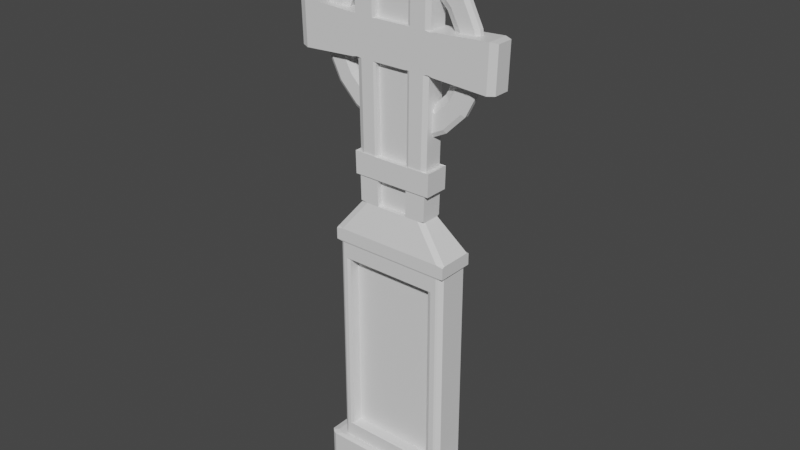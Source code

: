 # Source: tombstone_celtic2.blend  (saved by Blender 2.81.16; exported with 4.5.12 LTS)
import bpy
from mathutils import Matrix  # noqa: F401  (used for matrix-valued properties, if any)

bpy.ops.wm.read_factory_settings(use_empty=True)
scene = bpy.context.scene
scene.name = 'Scene'

# ---- collections
col_collection = bpy.data.collections.new('Collection'); scene.collection.children.link(col_collection)

# ---- materials (node trees are filled in below, after node groups)
mat_material = bpy.data.materials.new('Material')
mat_material.alpha_threshold = 0.0
mat_material.use_transparent_shadow = False
mat_material.line_color = (0.0, 0.0, 0.0, 1.0)

# ---- material node trees
mat_material.use_nodes = True; mat_material.node_tree.nodes.clear()
_N = mat_material.node_tree.nodes; _L = mat_material.node_tree.links
n0 = _N.new('ShaderNodeOutputMaterial'); n0.name = 'Material Output'; n0.location = (300, 300)
n1 = _N.new('ShaderNodeBsdfPrincipled'); n1.name = 'Principled BSDF'; n1.location = (10, 300)
n1.distribution = 'GGX'
n1.subsurface_method = 'BURLEY'
n1.inputs[2].default_value = 0.4
n1.inputs[3].default_value = 1.45
n1.inputs[27].default_value = (0.0, 0.0, 0.0, 1.0)
n1.inputs[28].default_value = 1.0
_L.new(n1.outputs[0], n0.inputs[0])
n0.is_active_output = True

# ---- world
world_world = bpy.data.worlds.new('World'); scene.world = world_world
world_world.use_nodes = True; world_world.node_tree.nodes.clear()
_N = world_world.node_tree.nodes; _L = world_world.node_tree.links
n0 = _N.new('ShaderNodeOutputWorld'); n0.name = 'World Output'; n0.location = (300, 300)
n1 = _N.new('ShaderNodeBackground'); n1.name = 'Background'; n1.location = (10, 300)
n1.inputs[0].default_value = (0.05088, 0.05088, 0.05088, 1.0)
_L.new(n1.outputs[0], n0.inputs[0])
n0.is_active_output = True
world_world.color = (0.05088, 0.05088, 0.05088)
world_world.use_sun_shadow = False
world_world.sun_shadow_jitter_overblur = 0.0

# ---- meshes
me_cube_001 = bpy.data.meshes.new('Cube.001')
me_cube_001.from_pydata([(-0.1066, 0.04243, 0.543), (0.05355, -0.04243, 0.543), (0.05355, 0.04243, 0.543), (-0.1451, 0.04243, 0.543), (0.1332, -0.04243, 0.543), (0.1332, 0.04243, 0.543), (-0.1451, -0.04243, 0.543), (-0.1066, -0.04243, 0.543), (-0.1041, -0.04126, 0.5395), (0.05162, 0.04126, 0.5395), (0.05162, -0.04126, 0.5395), (-0.1041, 0.04126, 0.5395), (-0.1066, -0.04243, 0.5713), (-0.1066, 0.04243, 0.5713), (0.05355, 0.04243, 0.5713), (0.05355, -0.04243, 0.5713), (0.02425, -0.02461, 0.6406), (-0.04635, -0.02461, 0.6406), (-0.06863, 0.02461, 0.6406), (0.02425, 0.02461, 0.6406), (0.02966, -0.02461, 1.212), (-0.05335, -0.02461, 1.212), (-0.101, -0.02461, 1.212), (-0.07562, 0.02461, 1.212), (0.02966, 0.02461, 1.212), (0.08339, -0.02495, 1.212), (0.03029, -0.02495, 1.212), (-0.07645, -0.02495, 1.212), (-0.1021, -0.02495, 1.212), (-0.1021, 0.02495, 1.212), (-0.07645, 0.02495, 1.212), (0.03029, 0.02495, 1.212), (0.08339, 0.02495, 1.212), (0.09351, -0.02749, 1.212), (0.03502, -0.02749, 1.212), (-0.08257, -0.02749, 1.212), (-0.1109, -0.02749, 1.212), (-0.1109, 0.02749, 1.212), (-0.08257, 0.02749, 1.212), (0.03502, 0.02749, 1.212), (0.09351, 0.02749, 1.212), (-0.09236, 0.02461, 0.7031), (-0.09236, -0.02461, 0.7031), (-0.06959, 0.02461, 0.7031), (0.02499, 0.02461, 0.7031), (0.07204, 0.02461, 0.7031), (0.07204, -0.02461, 0.7031), (0.02499, -0.02461, 0.7031), (-0.04731, -0.02461, 0.7031), (-0.07028, 0.02461, 0.7482), (0.02553, 0.02461, 0.7482), (-0.102, 0.02736, 0.7508), (-0.1009, 0.02736, 0.7006), (0.03019, 0.02736, 0.7508), (0.02959, 0.02736, 0.7006), (0.08316, 0.02736, 0.7508), (0.08189, 0.02736, 0.7006), (0.02959, -0.02736, 0.7006), (-0.07631, -0.02736, 0.7508), (-0.07554, -0.02736, 0.7006), (-0.1009, -0.02736, 0.7006), (0.08189, -0.02736, 0.7006), (-0.07554, 0.02736, 0.7006), (-0.102, -0.02736, 0.7508), (-0.07631, 0.02736, 0.7508), (0.08316, -0.02736, 0.7508), (-0.09927, -0.02461, 1.031), (-0.07265, 0.02461, 0.9453), (-0.07443, 0.02461, 1.031), (0.02874, 0.02461, 1.031), (0.02736, 0.02461, 0.9453), (-0.006919, -0.007688, 1.181), (-0.006919, -0.007688, 0.797), (-0.006919, -0.007688, 1.123), (-0.04846, -0.007688, 1.117), (-0.1414, -0.007688, 0.9889), (-0.04846, -0.007688, 0.861), (-0.006919, -0.007688, 0.8544), (0.03463, -0.007688, 0.861), (0.1275, -0.007688, 0.9889), (0.03463, -0.007688, 1.117), (-0.006919, 0.01126, 1.181), (-0.006919, 0.01126, 0.797), (-0.04846, 0.01126, 1.117), (-0.006919, 0.01126, 1.123), (-0.08594, 0.01126, 1.098), (-0.1157, 0.01126, 1.068), (-0.1348, 0.01126, 1.03), (-0.1414, 0.01126, 0.9889), (-0.1348, 0.01126, 0.9473), (-0.1157, 0.01126, 0.9099), (-0.08594, 0.01126, 0.8801), (-0.04846, 0.01126, 0.861), (-0.006919, 0.01126, 0.8544), (0.03463, 0.01126, 0.861), (0.0721, 0.01126, 0.8801), (0.1018, 0.01126, 0.9099), (0.1209, 0.01126, 0.9473), (0.1275, 0.01126, 0.9889), (0.1209, 0.01126, 1.03), (0.1018, 0.01126, 1.068), (0.0721, 0.01126, 1.098), (0.03463, 0.01126, 1.117), (0.2087, -0.02461, 0.9377), (0.2248, -0.01848, 0.9395), (0.2276, -0.01848, 1.036), (0.2116, -0.02461, 1.038), (0.2116, 0.02461, 1.038), (0.2276, 0.01848, 1.036), (0.2248, 0.01848, 0.9395), (0.2087, 0.02461, 0.9377), (-0.2444, -0.01848, 0.9395), (-0.2283, -0.02461, 0.9377), (-0.2308, -0.02461, 1.038), (-0.2468, -0.01848, 1.036), (-0.2468, 0.01848, 1.036), (-0.2308, 0.02461, 1.038), (-0.2283, 0.02461, 0.9377), (-0.2444, 0.01848, 0.9395), (0.09351, -0.02749, 1.248), (0.06663, -0.0175, 1.252), (0.03502, -0.0175, 1.252), (0.03502, -0.02749, 1.248), (-0.08257, -0.02749, 1.248), (-0.08257, -0.0175, 1.252), (-0.084, -0.0175, 1.252), (-0.1109, -0.02749, 1.248), (-0.1109, 0.02749, 1.248), (-0.084, 0.0175, 1.252), (-0.08257, 0.0175, 1.252), (-0.08257, 0.02749, 1.248), (0.03502, 0.02749, 1.248), (0.03502, 0.0175, 1.252), (0.06663, 0.0175, 1.252), (0.09351, 0.02749, 1.248), (0.07087, -0.02461, 1.212), (0.08203, -0.02047, 1.212), (0.08337, -0.02495, 1.212), (-0.08982, 0.02461, 1.212), (-0.101, 0.02047, 1.212), (-0.1021, 0.02495, 1.212), (0.08203, 0.02047, 1.212), (0.07087, 0.02461, 1.212), (0.08337, 0.02495, 1.212), (-0.08219, -0.02461, 0.7482), (-0.09334, -0.02047, 0.7482), (-0.09843, -0.02624, 0.7497), (0.07318, -0.02047, 0.7482), (0.06203, -0.02461, 0.7482), (0.07889, -0.02618, 0.7497), (-0.09334, 0.02047, 0.7482), (-0.08219, 0.02461, 0.7482), (-0.09843, 0.02624, 0.7497), (0.06203, 0.02461, 0.7482), (0.07318, 0.02047, 0.7482), (0.07889, 0.02618, 0.7497), (-0.09673, -0.02047, 0.9453), (-0.08557, -0.02461, 0.9453), (-0.09678, -0.02461, 0.9471), (-0.1073, -0.02461, 0.9447), (0.06595, -0.02461, 0.9453), (0.07711, -0.02047, 0.9453), (0.08765, -0.02461, 0.9447), (0.07717, -0.02461, 0.9471), (0.08006, -0.02047, 1.031), (0.0689, -0.02461, 1.031), (0.07999, -0.02461, 1.029), (0.0906, -0.02461, 1.031), (-0.09927, 0.02047, 1.031), (-0.08812, 0.02461, 1.031), (-0.09922, 0.02461, 1.029), (-0.1098, 0.02461, 1.031), (-0.08557, 0.02461, 0.9453), (-0.09673, 0.02047, 0.9453), (-0.1073, 0.02461, 0.9447), (-0.09678, 0.02461, 0.9471), (0.0689, 0.02461, 1.031), (0.08006, 0.02047, 1.031), (0.0906, 0.02461, 1.031), (0.07999, 0.02461, 1.029), (0.07711, 0.02047, 0.9453), (0.06595, 0.02461, 0.9453), (0.07717, 0.02461, 0.9471), (0.08765, 0.02461, 0.9447), (-0.1451, 0.0367, 0.5713), (-0.1296, 0.04243, 0.5713), (-0.1451, 0.04243, 0.5687), (0.1177, 0.04243, 0.5713), (0.1332, 0.0367, 0.5713), (0.1332, 0.04243, 0.5687), (0.1332, -0.0367, 0.5713), (0.1177, -0.04243, 0.5713), (0.1332, -0.04243, 0.5687), (-0.1296, -0.04243, 0.5713), (-0.1451, -0.0367, 0.5713), (-0.1451, -0.04243, 0.5687), (0.05495, -0.02461, 0.6406), (0.07046, -0.01888, 0.6406), (0.07052, -0.02461, 0.6432), (-0.09099, -0.01888, 0.6406), (-0.07553, -0.02461, 0.6406), (-0.09105, -0.02461, 0.6432), (-0.07553, 0.02461, 0.6406), (-0.09099, 0.01888, 0.6406), (-0.09105, 0.02461, 0.6432), (0.07046, 0.01888, 0.6406), (0.05495, 0.02461, 0.6406), (0.07052, 0.02461, 0.6432), (-0.1282, -0.04126, 0.5395), (-0.1451, -0.04243, 0.543), (0.1157, 0.04126, 0.5395), (0.1332, 0.04243, 0.543), (0.1157, -0.04126, 0.5395), (0.1332, -0.04243, 0.543), (-0.1282, 0.04126, 0.5395), (-0.1451, 0.04243, 0.543), (-0.1006, -0.02461, 1.17), (-0.07535, 0.02461, 1.163), (0.02944, 0.02461, 1.163), (0.08157, -0.02047, 1.17), (0.07041, -0.02461, 1.17), (-0.08942, 0.02461, 1.17), (-0.1006, 0.02047, 1.17), (0.08157, 0.02047, 1.17), (0.07041, 0.02461, 1.17), (-0.06653, 0.04243, 0.543), (-0.0265, 0.04243, 0.543), (0.01353, 0.04243, 0.543), (-0.06653, 0.04243, 0.5713), (-0.0265, 0.04243, 0.5713), (0.01353, 0.04243, 0.5713), (0.01353, -0.04243, 0.543), (-0.0265, -0.04243, 0.543), (-0.06653, -0.04243, 0.543), (0.0127, -0.04126, 0.5395), (-0.02622, -0.04126, 0.5395), (-0.06514, -0.04126, 0.5395), (-0.06514, 0.04126, 0.5395), (-0.02622, 0.04126, 0.5395), (0.0127, 0.04126, 0.5395), (0.01353, -0.04243, 0.5713), (-0.0265, -0.04243, 0.5713), (-0.06653, -0.04243, 0.5713), (-0.04541, 0.02461, 0.6406), (-0.02219, 0.02461, 0.6406), (0.001033, 0.02461, 0.6406), (0.006602, -0.02461, 0.6406), (-0.01105, -0.02461, 0.6406), (-0.0287, -0.02461, 0.6406), (-0.0493, 0.02461, 1.212), (-0.02298, 0.02461, 1.212), (0.003337, 0.02461, 1.212), (0.008906, -0.02461, 1.212), (-0.01185, -0.02461, 1.212), (-0.0326, -0.02461, 1.212), (-0.04976, 0.02495, 1.212), (-0.02308, 0.02495, 1.212), (0.003607, 0.02495, 1.212), (0.003607, -0.02495, 1.212), (-0.02308, -0.02495, 1.212), (-0.04976, -0.02495, 1.212), (-0.05317, 0.02749, 1.212), (-0.02377, 0.02749, 1.212), (0.005624, 0.02749, 1.212), (0.005624, -0.02749, 1.212), (-0.02377, -0.02749, 1.212), (-0.05317, -0.02749, 1.212), (0.006917, -0.02461, 0.7031), (-0.01116, -0.02461, 0.7031), (-0.02924, -0.02461, 0.7031), (-0.04594, 0.02461, 0.7031), (-0.0223, 0.02461, 0.7031), (0.001348, 0.02461, 0.7031), (0.007145, -0.02461, 0.7482), (-0.01124, -0.02461, 0.7482), (-0.02962, -0.02461, 0.7482), (-0.04633, 0.02461, 0.7482), (-0.02238, 0.02461, 0.7482), (0.001576, 0.02461, 0.7482), (0.00331, -0.02736, 0.7006), (-0.02297, -0.02736, 0.7006), (-0.04926, -0.02736, 0.7006), (-0.04926, 0.02736, 0.7006), (-0.02297, 0.02736, 0.7006), (0.00331, 0.02736, 0.7006), (-0.04969, 0.02736, 0.7508), (-0.02306, 0.02736, 0.7508), (0.003563, 0.02736, 0.7508), (0.007927, -0.02461, 0.9453), (-0.01151, -0.02461, 0.9453), (-0.03094, -0.02461, 0.9453), (0.008514, -0.02461, 1.031), (-0.01171, -0.02461, 1.031), (-0.03193, -0.02461, 1.031), (-0.04765, 0.02461, 0.9453), (-0.02265, 0.02461, 0.9453), (0.002358, 0.02461, 0.9453), (-0.04864, 0.02461, 1.031), (-0.02285, 0.02461, 1.031), (0.002945, 0.02461, 1.031), (-0.05317, 0.0175, 1.252), (-0.02377, 0.0175, 1.252), (0.005624, 0.0175, 1.252), (0.005624, 0.02749, 1.248), (-0.02377, 0.02749, 1.248), (-0.05317, 0.02749, 1.248), (0.005624, -0.0175, 1.252), (-0.02377, -0.0175, 1.252), (-0.05317, -0.0175, 1.252), (-0.05317, -0.02749, 1.248), (-0.02377, -0.02749, 1.248), (0.005624, -0.02749, 1.248), (-0.04915, 0.02461, 1.17), (-0.02295, 0.02461, 1.18), (0.003246, 0.02461, 1.17), (-0.0287, -0.01302, 0.6406), (-0.04635, -0.01302, 0.6406), (0.02499, -0.01302, 0.7031), (0.02425, -0.01302, 0.6406), (-0.04731, -0.01302, 0.7031), (-0.02924, -0.01302, 0.7031), (0.02736, -0.01302, 0.9453), (0.02553, -0.01302, 0.7482), (-0.05038, -0.01302, 0.9453), (-0.048, -0.01302, 0.7482), (-0.02962, -0.01302, 0.7482), (0.02944, -0.01302, 1.163), (0.02874, -0.01302, 1.031), (-0.05307, -0.01302, 1.163), (-0.05216, -0.01302, 1.031), (-0.03094, -0.01302, 0.9453), (-0.03193, -0.01302, 1.031), (-0.03244, -0.01302, 1.17), (0.006602, -0.01302, 0.6406), (-0.01105, -0.01302, 0.6406), (0.006917, -0.01302, 0.7031), (-0.01116, -0.01302, 0.7031), (0.007145, -0.01302, 0.7482), (-0.01124, -0.01302, 0.7482), (0.007927, -0.01302, 0.9453), (-0.01151, -0.01302, 0.9453), (0.008514, -0.01302, 1.031), (-0.01171, -0.01302, 1.031), (0.008815, -0.01302, 1.17), (-0.01181, -0.01302, 1.18), (0.03111, -0.02461, 0.7482), (0.02553, -0.02254, 0.7482), (0.01994, -0.02461, 0.7482), (0.02702, -0.0255, 0.749), (-0.048, -0.02254, 0.7482), (-0.05359, -0.02461, 0.7482), (-0.05281, -0.02508, 0.7487), (-0.04242, -0.02461, 0.7482), (0.02864, -0.02645, 0.7499), (0.03018, -0.02736, 0.7498), (0.03577, -0.02736, 0.7508), (0.03432, -0.02461, 1.031), (0.02874, -0.02254, 1.031), (0.02315, -0.02461, 1.031), (0.02872, -0.02461, 1.03), (0.02736, -0.02254, 0.9453), (0.03295, -0.02461, 0.9453), (0.02738, -0.02461, 0.9462), (0.02178, -0.02461, 0.9453), (-0.05216, -0.02254, 1.031), (-0.05774, -0.02461, 1.031), (-0.05214, -0.02461, 1.03), (-0.04657, -0.02461, 1.031), (-0.05596, -0.02461, 0.9453), (-0.05038, -0.02254, 0.9453), (-0.04479, -0.02461, 0.9453), (-0.0504, -0.02461, 0.9462), (0.03503, -0.02461, 1.164), (0.02944, -0.02254, 1.163), (-0.05307, -0.02254, 1.163), (-0.05866, -0.02461, 1.164), (0.004755, -0.02645, 0.7499), (0.003558, -0.02736, 0.7498), (-0.01913, -0.02645, 0.7499), (-0.02306, -0.02736, 0.7498), (-0.04968, -0.02736, 0.7498), (-0.04301, -0.02645, 0.7499), (-0.05527, -0.02736, 0.7508), (0.00882, -0.02461, 1.172), (0.008815, -0.02254, 1.17), (-0.01182, -0.02461, 1.182), (-0.01181, -0.02254, 1.18), (-0.03244, -0.02254, 1.17), (-0.03245, -0.02461, 1.172), (-0.06358, -0.007688, 1.163), (-0.06621, -0.002756, 1.171), (-0.05658, -0.007688, 1.173), (-0.1146, -0.007688, 1.137), (-0.1197, -0.002756, 1.144), (-0.1549, -0.007688, 1.096), (-0.1621, -0.002756, 1.102), (-0.1806, -0.007688, 1.045), (-0.1894, -0.002756, 1.048), (-0.1893, -0.007688, 0.9889), (-0.1988, -0.002756, 0.9889), (-0.1806, -0.007688, 0.9325), (-0.1894, -0.002756, 0.9296), (-0.1549, -0.007688, 0.8813), (-0.1621, -0.002756, 0.8761), (-0.1146, -0.007688, 0.8406), (-0.1197, -0.002756, 0.8336), (-0.06621, -0.002756, 0.8064), (-0.06358, -0.007688, 0.8145), (-0.05658, -0.007688, 0.8049), (0.04974, -0.007688, 0.8145), (0.05237, -0.002756, 0.8064), (0.04274, -0.007688, 0.8049), (0.1008, -0.007688, 0.8406), (0.1059, -0.002756, 0.8336), (0.1411, -0.007688, 0.8813), (0.1483, -0.002756, 0.8761), (0.1667, -0.007688, 0.9325), (0.1756, -0.002756, 0.9296), (0.1755, -0.007688, 0.9889), (0.185, -0.002756, 0.9889), (0.1667, -0.007688, 1.045), (0.1756, -0.002756, 1.048), (0.1411, -0.007688, 1.096), (0.1483, -0.002756, 1.102), (0.1008, -0.007688, 1.137), (0.1059, -0.002756, 1.144), (0.05237, -0.002756, 1.171), (0.04974, -0.007688, 1.163), (0.04274, -0.007688, 1.173), (-0.06621, 0.006324, 1.171), (-0.06358, 0.01126, 1.163), (-0.05658, 0.01126, 1.173), (-0.1197, 0.006324, 1.144), (-0.1146, 0.01126, 1.137), (-0.1621, 0.006324, 1.102), (-0.1549, 0.01126, 1.096), (-0.1894, 0.006324, 1.048), (-0.1806, 0.01126, 1.045), (-0.1988, 0.006324, 0.9889), (-0.1893, 0.01126, 0.9889), (-0.1894, 0.006324, 0.9296), (-0.1806, 0.01126, 0.9325), (-0.1621, 0.006324, 0.8761), (-0.1549, 0.01126, 0.8813), (-0.1197, 0.006324, 0.8336), (-0.1146, 0.01126, 0.8406), (-0.06358, 0.01126, 0.8145), (-0.06621, 0.006324, 0.8064), (-0.05658, 0.01126, 0.8049), (0.05237, 0.006324, 0.8064), (0.04974, 0.01126, 0.8145), (0.04274, 0.01126, 0.8049), (0.1059, 0.006324, 0.8336), (0.1008, 0.01126, 0.8406), (0.1483, 0.006324, 0.8761), (0.1411, 0.01126, 0.8813), (0.1756, 0.006324, 0.9296), (0.1667, 0.01126, 0.9325), (0.185, 0.006324, 0.9889), (0.1755, 0.01126, 0.9889), (0.1756, 0.006324, 1.048), (0.1667, 0.01126, 1.045), (0.1483, 0.006324, 1.102), (0.1411, 0.01126, 1.096), (0.1059, 0.006324, 1.144), (0.1008, 0.01126, 1.137), (0.04974, 0.01126, 1.163), (0.05237, 0.006324, 1.171), (0.04274, 0.01126, 1.173), (-0.08594, -0.000357, 1.098), (-0.09514, -0.007688, 1.11), (-0.07979, -0.007688, 1.101), (-0.1157, -0.000357, 1.068), (-0.1284, -0.007688, 1.077), (-0.1498, -0.007688, 1.035), (-0.1348, -0.0003569, 1.03), (-0.1353, -0.007688, 1.027), (-0.1348, -0.0003569, 0.9473), (-0.1498, -0.007688, 0.9425), (-0.1353, -0.007688, 0.9506), (-0.1157, -0.0003569, 0.9099), (-0.1284, -0.007688, 0.9006), (-0.09514, -0.007688, 0.8674), (-0.08594, -0.0003569, 0.8801), (-0.07979, -0.007688, 0.877), (0.0721, -0.0003569, 0.8801), (0.0813, -0.007688, 0.8674), (0.06595, -0.007688, 0.877), (0.1018, -0.0003569, 0.9099), (0.1146, -0.007688, 0.9006), (0.136, -0.007688, 0.9425), (0.1209, -0.0003569, 0.9473), (0.1215, -0.007688, 0.9506), (0.1209, -0.0003569, 1.03), (0.136, -0.007688, 1.035), (0.1215, -0.007688, 1.027), (0.1018, -0.000357, 1.068), (0.1146, -0.007688, 1.077), (0.0813, -0.007688, 1.11), (0.0721, -0.000357, 1.098), (0.06595, -0.007688, 1.101), (-0.06514, -0.04126, 0.04227), (-0.1041, -0.04126, 0.04227), (0.0127, 0.04126, 0.04227), (0.05162, 0.04126, 0.04227), (-0.1282, -0.04126, 0.04227), (0.1157, 0.04126, 0.04227), (0.1157, -0.04126, 0.04227), (-0.1282, 0.04126, 0.04227), (0.05162, -0.04126, 0.04227), (-0.1041, 0.04126, 0.04227), (0.0127, -0.04126, 0.04227), (-0.02622, -0.04126, 0.04227), (-0.06514, 0.04126, 0.04227), (-0.02622, 0.04126, 0.04227), (-0.07661, -0.05658, 0.03878), (-0.07094, -0.04901, 0.04227), (-0.1146, -0.049, 0.04227), (-0.1249, -0.05658, 0.03878), (0.01991, 0.05658, 0.03878), (0.01637, 0.04906, 0.04227), (0.06011, 0.04911, 0.04227), (0.06817, 0.05658, 0.03878), (-0.1563, -0.04297, 0.04227), (-0.1548, -0.05658, 0.03878), (-0.1417, -0.04902, 0.04227), (0.147, 0.04317, 0.04227), (0.1476, 0.05658, 0.03878), (0.1323, 0.04919, 0.04227), (0.1323, -0.04919, 0.04227), (0.1476, -0.05658, 0.03878), (0.147, -0.04317, 0.04227), (-0.1417, 0.04902, 0.04227), (-0.1548, 0.05658, 0.03878), (-0.1563, 0.04297, 0.04227), (0.06011, -0.04911, 0.04227), (0.06817, -0.05658, 0.03878), (-0.1146, 0.049, 0.04227), (-0.1249, 0.05658, 0.03878), (0.01637, -0.04906, 0.04227), (0.01991, -0.05658, 0.03878), (-0.0273, -0.04902, 0.04227), (-0.02835, -0.05658, 0.03878), (-0.07094, 0.04901, 0.04227), (-0.07661, 0.05658, 0.03878), (-0.0273, 0.04902, 0.04227), (-0.02835, 0.05658, 0.03878), (-0.07661, -0.04837, -0.04859), (-0.07661, -0.05658, -0.0451), (-0.1249, -0.05658, -0.0451), (-0.1249, -0.04832, -0.04859), (0.01991, 0.04837, -0.04859), (0.01991, 0.05658, -0.0451), (0.06817, 0.05658, -0.0451), (0.06817, 0.04832, -0.04859), (-0.1504, -0.04989, -0.04859), (-0.1548, -0.04823, -0.04859), (-0.1548, -0.05658, -0.0451), (0.1433, 0.04989, -0.04859), (0.1476, 0.04823, -0.04859), (0.1476, 0.05658, -0.0451), (0.1476, -0.05658, -0.0451), (0.1476, -0.04823, -0.04859), (0.1433, -0.04989, -0.04859), (-0.1548, 0.05658, -0.0451), (-0.1548, 0.04823, -0.04859), (-0.1504, 0.04989, -0.04859), (0.06817, -0.05658, -0.0451), (0.06817, -0.04832, -0.04859), (-0.1249, 0.05658, -0.0451), (-0.1249, 0.04832, -0.04859), (0.01991, -0.05658, -0.0451), (0.01991, -0.04837, -0.04859), (-0.02835, -0.05658, -0.0451), (-0.02835, -0.04839, -0.04859), (-0.07661, 0.05658, -0.0451), (-0.07661, 0.04837, -0.04859), (-0.02835, 0.05658, -0.0451), (-0.02835, 0.04839, -0.04859), (-0.1415, -0.0317, 0.5395), (-0.1328, -0.03955, 0.5395), (-0.1432, -0.0391, 0.5411), (0.1291, 0.0317, 0.5395), (0.1203, 0.03955, 0.5395), (0.1309, 0.03909, 0.5411), (0.1203, -0.03955, 0.5395), (0.1291, -0.0317, 0.5395), (0.1309, -0.03909, 0.5411), (-0.1328, 0.03955, 0.5395), (-0.1415, 0.0317, 0.5395), (-0.1432, 0.0391, 0.5411), (-0.1328, -0.03955, 0.04227), (-0.1415, -0.0317, 0.04227), (-0.1494, -0.03985, 0.04227), (0.1203, 0.03955, 0.04227), (0.1291, 0.0317, 0.04227), (0.1377, 0.0396, 0.04227), (0.1291, -0.0317, 0.04227), (0.1203, -0.03955, 0.04227), (0.1377, -0.0396, 0.04227), (-0.1415, 0.0317, 0.04227), (-0.1328, 0.03955, 0.04227), (-0.1494, 0.03985, 0.04227), (-0.1713, -0.04518, 0.03878), (-0.163, -0.05319, 0.03878), (-0.1655, -0.04711, 0.04015), (0.1642, 0.04518, 0.03878), (0.1559, 0.05319, 0.03878), (0.1576, 0.04725, 0.04011), (0.1559, -0.05319, 0.03878), (0.1642, -0.04518, 0.03878), (0.1576, -0.04725, 0.04011), (-0.163, 0.05319, 0.03878), (-0.1713, 0.04518, 0.03878), (-0.1655, 0.04711, 0.04015), (-0.163, -0.05319, -0.0451), (-0.1713, -0.04518, -0.0451), (-0.1626, -0.04983, -0.04656), (0.1559, 0.05319, -0.0451), (0.1642, 0.04518, -0.0451), (0.1554, 0.04983, -0.04656), (0.1642, -0.04518, -0.0451), (0.1559, -0.05319, -0.0451), (0.1554, -0.04983, -0.04656), (-0.1713, 0.04518, -0.0451), (-0.163, 0.05319, -0.0451), (-0.1626, 0.04983, -0.04656), (-0.05864, -0.01556, 0.5033), (-0.09189, -0.01556, 0.5033), (-0.1125, -0.01556, 0.5033), (0.09588, -0.01556, 0.5033), (0.04112, -0.01556, 0.5033), (0.007866, -0.01556, 0.5033), (-0.02539, -0.01556, 0.5033), (-0.09189, -0.01556, 0.07847), (-0.1125, -0.01556, 0.07847), (-0.02539, -0.01556, 0.07847), (0.04112, -0.01556, 0.07847), (0.007866, -0.01556, 0.07847), (-0.05864, -0.01556, 0.07847), (0.09588, -0.01556, 0.07847), (-0.05864, -0.03854, 0.5033), (-0.05886, -0.04126, 0.5045), (-0.0923, -0.04126, 0.5045), (-0.09189, -0.03854, 0.5033), (-0.1198, -0.04126, 0.5045), (-0.1125, -0.03854, 0.5033), (0.09588, -0.03854, 0.5033), (0.1032, -0.04126, 0.5045), (0.04147, -0.04126, 0.5045), (0.04112, -0.03854, 0.5033), (0.008029, -0.04126, 0.5045), (0.007866, -0.03854, 0.5033), (-0.02541, -0.04126, 0.5045), (-0.02539, -0.03854, 0.5033), (-0.09189, -0.03854, 0.07847), (-0.0923, -0.04126, 0.07725), (-0.1198, -0.04126, 0.07725), (-0.1125, -0.03854, 0.07847), (-0.02539, -0.03854, 0.07847), (-0.02541, -0.04126, 0.07725), (0.04112, -0.03854, 0.07847), (0.04147, -0.04126, 0.07725), (0.007866, -0.03854, 0.07847), (0.008029, -0.04126, 0.07725), (-0.05886, -0.04126, 0.07725), (-0.05864, -0.03854, 0.07847), (0.1032, -0.04126, 0.07725), (0.09588, -0.03854, 0.07847)], [], [(209, 208, 8, 7, 6), (190, 188, 205, 197), (10, 212, 213, 4, 1), (11, 214, 215, 3, 0), (6, 7, 12, 193, 195), (231, 1, 15, 240), (211, 210, 9, 2, 5), (237, 11, 0, 225), (234, 10, 1, 231), (585, 212, 507, 598), (584, 583, 210, 211), (16, 196, 198, 46, 47), (15, 191, 196, 16), (240, 15, 16, 246), (187, 14, 19, 206), (5, 2, 14, 187, 189), (184, 194, 199, 203), (225, 0, 13, 228), (193, 12, 17, 200), (146, 145, 150, 152, 51, 63), (312, 217, 23, 249), (217, 221, 138, 23), (4, 5, 189, 188, 190, 192), (3, 6, 195, 194, 184, 186), (228, 13, 18, 243), (0, 3, 186, 185, 13), (1, 4, 192, 191, 15), (249, 23, 30, 255), (143, 142, 24, 31, 32), (22, 21, 27, 28), (140, 139, 22, 28, 29), (137, 136, 141, 143, 32, 25), (375, 388, 254, 21), (23, 138, 140, 29, 30), (273, 274, 378, 376), (28, 27, 35, 36), (25, 32, 40, 33), (258, 26, 34, 264), (224, 218, 24, 142), (222, 216, 22, 139), (373, 384, 343, 326), (252, 20, 26, 258), (219, 223, 141, 136), (300, 129, 124, 308), (261, 38, 130, 305), (29, 28, 36, 37), (255, 30, 38, 261), (32, 31, 39, 40), (30, 29, 37, 38), (26, 25, 33, 34), (264, 34, 122, 311), (37, 36, 126, 127), (33, 40, 134, 119), (36, 35, 123, 126), (34, 33, 119, 122), (129, 128, 125, 124), (38, 37, 127, 130), (40, 39, 131, 134), (204, 203, 199, 201, 42, 41), (201, 200, 17, 48, 42), (216, 375, 21, 22), (198, 197, 205, 207, 45, 46), (207, 206, 19, 44, 45), (18, 202, 204, 41, 43), (243, 18, 43, 270), (43, 41, 52, 62), (144, 350, 368, 157), (47, 46, 61, 57), (348, 347, 273, 376, 353), (267, 47, 57, 279), (349, 352, 275, 325, 324), (46, 45, 56, 61), (153, 50, 70, 181), (60, 59, 58, 63), (61, 56, 55, 65), (357, 373, 326, 327), (279, 57, 354, 377), (62, 52, 51, 64), (52, 60, 63, 51), (282, 62, 64, 285), (56, 54, 53, 55), (155, 154, 147, 149, 65, 55), (41, 42, 60, 52), (50, 153, 155, 55, 53), (270, 43, 62, 282), (150, 145, 156, 173), (45, 44, 54, 56), (278, 50, 53, 287), (42, 48, 59, 60), (147, 154, 180, 161), (174, 173, 156, 159, 112, 117), (345, 148, 160, 361), (48, 17, 316, 319), (291, 358, 357, 327, 341), (49, 151, 172, 67), (162, 161, 180, 183, 110, 103), (152, 151, 49, 64, 51), (66, 168, 171, 116, 113), (369, 349, 324, 323), (182, 181, 70, 69, 176, 179), (276, 49, 67, 294), (294, 67, 68, 297), (159, 158, 66, 113, 112), (183, 182, 179, 178, 107, 110), (178, 177, 164, 167, 106, 107), (364, 367, 293, 331, 329), (171, 170, 175, 174, 117, 116), (104, 109, 108, 105), (167, 166, 163, 162, 103, 106), (67, 172, 175, 170, 169, 68), (118, 111, 114, 115), (403, 442, 444, 405), (419, 458, 460, 421), (405, 444, 447, 406), (390, 429, 432, 393), (421, 460, 462, 423), (406, 447, 448, 82, 72, 408), (393, 432, 434, 395), (423, 462, 464, 425), (72, 82, 451, 449, 410, 411), (395, 434, 436, 397), (425, 464, 467, 426), (410, 449, 452, 413), (397, 436, 438, 399), (426, 467, 468, 81, 71, 428), (413, 452, 454, 415), (399, 438, 440, 401), (81, 84, 83, 430, 431), (415, 454, 456, 417), (401, 440, 442, 403), (417, 456, 458, 419), (443, 90, 91, 445), (459, 98, 99, 461), (445, 91, 92, 446), (430, 83, 85, 433), (461, 99, 100, 463), (446, 92, 93, 82, 448), (433, 85, 86, 435), (463, 100, 101, 465), (82, 93, 94, 450, 451), (435, 86, 87, 437), (465, 101, 102, 466), (450, 94, 95, 453), (437, 87, 88, 439), (466, 102, 84, 81, 468), (453, 95, 96, 455), (439, 88, 89, 441), (455, 96, 97, 457), (441, 89, 90, 443), (457, 97, 98, 459), (78, 94, 93, 77), (80, 102, 101, 499, 500), (477, 89, 88, 75, 479), (412, 414, 489, 486), (483, 91, 90, 480), (414, 416, 490, 489), (428, 71, 73, 80, 427), (480, 90, 89, 477), (416, 418, 79, 492, 490), (74, 83, 84, 73), (76, 92, 91, 483, 484), (418, 420, 494, 495, 79), (392, 394, 473, 470), (409, 412, 486, 487, 78), (420, 422, 497, 494), (394, 396, 474, 473), (408, 72, 77, 76, 407), (499, 101, 100, 496), (75, 88, 87, 475, 476), (72, 411, 409, 78, 77), (422, 424, 498, 497), (396, 398, 75, 476, 474), (485, 95, 94, 78, 487), (424, 427, 80, 500, 498), (400, 402, 481, 478), (488, 96, 95, 485), (73, 84, 102, 80), (398, 400, 478, 479, 75), (491, 97, 96, 488), (71, 391, 389, 74, 73), (402, 404, 482, 481), (79, 98, 97, 491, 492), (469, 85, 83, 74, 471), (404, 407, 76, 484, 482), (493, 99, 98, 79, 495), (472, 86, 85, 469), (77, 93, 92, 76), (496, 100, 99, 493), (475, 87, 86, 472), (104, 105, 106, 103), (108, 109, 110, 107), (109, 104, 103, 110), (107, 106, 105, 108), (112, 113, 114, 111), (116, 117, 118, 115), (111, 118, 117, 112), (113, 116, 115, 114), (356, 165, 220, 372), (120, 121, 122, 119), (124, 125, 126, 123), (128, 129, 130, 127), (132, 133, 134, 131), (302, 132, 131, 303), (133, 120, 119, 134), (125, 128, 127, 126), (308, 124, 123, 309), (133, 132, 121, 120), (135, 136, 137), (138, 139, 140), (141, 142, 143), (144, 145, 146), (147, 148, 149), (150, 151, 152), (153, 154, 155), (156, 157, 158, 159), (160, 161, 162, 163), (164, 165, 166, 167), (168, 169, 170, 171), (172, 173, 174, 175), (176, 177, 178, 179), (180, 181, 182, 183), (219, 136, 135, 220), (172, 151, 150, 173), (180, 154, 153, 181), (144, 157, 156, 145), (147, 161, 160, 148), (221, 169, 168, 222), (223, 177, 176, 224), (20, 135, 137, 25, 26), (184, 185, 186), (187, 188, 189), (190, 191, 192), (193, 194, 195), (196, 197, 198), (199, 200, 201), (202, 203, 204), (205, 206, 207), (187, 206, 205, 188), (196, 191, 190, 197), (199, 194, 193, 200), (202, 185, 184, 203), (13, 185, 202, 18), (579, 589, 600, 592), (582, 586, 597, 595), (588, 214, 508, 601), (505, 591, 593, 523, 525), (141, 223, 224, 142), (138, 221, 222, 139), (164, 219, 220, 165), (164, 177, 223, 219), (288, 363, 362, 359, 358, 291), (168, 66, 216, 222), (176, 69, 218, 224), (371, 370, 290, 293, 367, 366), (360, 363, 288, 339, 321), (68, 169, 221, 217), (297, 68, 217, 312), (69, 299, 314, 218), (299, 298, 313, 314), (298, 297, 312, 313), (47, 267, 335, 317), (16, 47, 317, 318), (289, 290, 330, 340), (121, 306, 311, 122), (306, 307, 310, 311), (307, 308, 309, 310), (129, 300, 305, 130), (300, 301, 304, 305), (301, 302, 303, 304), (70, 296, 299, 69), (296, 295, 298, 299), (295, 294, 297, 298), (50, 278, 296, 70), (278, 277, 295, 296), (277, 276, 294, 295), (158, 157, 368, 371, 366, 365, 66), (290, 289, 292, 293), (289, 288, 291, 292), (288, 289, 340, 339), (374, 364, 329, 328), (49, 276, 285, 64), (276, 277, 286, 285), (277, 278, 287, 286), (44, 272, 284, 54), (272, 271, 283, 284), (271, 270, 282, 283), (54, 284, 287, 53), (284, 283, 286, 287), (283, 282, 285, 286), (385, 383, 252, 253), (59, 281, 380, 382, 58), (274, 275, 381, 378), (48, 269, 281, 59), (269, 268, 280, 281), (268, 267, 279, 280), (273, 347, 346, 322, 337), (280, 279, 377, 379), (281, 280, 379, 380), (19, 245, 272, 44), (245, 244, 271, 272), (244, 243, 270, 271), (269, 48, 319, 320), (388, 385, 253, 254), (290, 370, 369, 323, 330), (35, 266, 309, 123), (266, 265, 310, 309), (265, 264, 311, 310), (31, 257, 263, 39), (257, 256, 262, 263), (256, 255, 261, 262), (39, 263, 303, 131), (263, 262, 304, 303), (262, 261, 305, 304), (132, 302, 306, 121), (302, 301, 307, 306), (301, 300, 308, 307), (21, 254, 260, 27), (254, 253, 259, 260), (253, 252, 258, 259), (27, 260, 266, 35), (260, 259, 265, 266), (259, 258, 264, 265), (387, 374, 328, 332), (386, 387, 332, 344), (384, 386, 344, 343), (24, 251, 257, 31), (251, 250, 256, 257), (250, 249, 255, 256), (14, 230, 245, 19), (230, 229, 244, 245), (229, 228, 243, 244), (218, 314, 251, 24), (314, 313, 250, 251), (313, 312, 249, 250), (2, 227, 230, 14), (227, 226, 229, 230), (226, 225, 228, 229), (12, 242, 248, 17), (242, 241, 247, 248), (241, 240, 246, 247), (8, 236, 233, 7), (236, 235, 232, 233), (235, 234, 231, 232), (9, 239, 227, 2), (239, 238, 226, 227), (238, 237, 225, 226), (7, 233, 242, 12), (233, 232, 241, 242), (232, 231, 240, 241), (333, 318, 317, 335), (337, 322, 321, 339), (341, 327, 326, 343), (329, 331, 332, 328), (331, 342, 344, 332), (342, 341, 343, 344), (324, 325, 330, 323), (325, 338, 340, 330), (338, 337, 339, 340), (316, 315, 320, 319), (315, 334, 336, 320), (334, 333, 335, 336), (267, 268, 336, 335), (292, 291, 341, 342), (268, 269, 320, 336), (293, 292, 342, 331), (362, 361, 160, 163, 166, 165, 356, 359), (17, 248, 315, 316), (66, 365, 375, 216), (149, 148, 345, 348, 353, 355, 65), (275, 352, 351, 58, 382, 381), (246, 16, 318, 333), (351, 350, 144, 146, 63, 58), (57, 61, 65, 355, 354), (247, 246, 333, 334), (274, 273, 337, 338), (372, 220, 135, 20), (383, 372, 20, 252), (248, 247, 334, 315), (275, 274, 338, 325), (345, 346, 347, 348), (349, 350, 351, 352), (353, 354, 355), (356, 357, 358, 359), (360, 361, 362, 363), (364, 365, 366, 367), (368, 369, 370, 371), (380, 381, 382), (360, 346, 345, 361), (368, 350, 349, 369), (373, 357, 356, 372), (375, 365, 364, 374), (388, 375, 374, 387), (353, 376, 377, 354), (376, 378, 379, 377), (378, 381, 380, 379), (372, 383, 384, 373), (383, 385, 386, 384), (385, 388, 387, 386), (346, 360, 321, 322), (389, 391, 390), (406, 408, 407), (409, 411, 410), (426, 428, 427), (429, 431, 430), (446, 448, 447), (449, 451, 450), (466, 468, 467), (393, 392, 389, 390), (395, 394, 392, 393), (397, 396, 394, 395), (399, 398, 396, 397), (401, 400, 398, 399), (403, 402, 400, 401), (405, 404, 402, 403), (406, 407, 404, 405), (413, 412, 409, 410), (415, 414, 412, 413), (417, 416, 414, 415), (419, 418, 416, 417), (421, 420, 418, 419), (423, 422, 420, 421), (425, 424, 422, 423), (426, 427, 424, 425), (433, 432, 429, 430), (435, 434, 432, 433), (437, 436, 434, 435), (439, 438, 436, 437), (441, 440, 438, 439), (443, 442, 440, 441), (445, 444, 442, 443), (446, 447, 444, 445), (453, 452, 449, 450), (455, 454, 452, 453), (457, 456, 454, 455), (459, 458, 456, 457), (461, 460, 458, 459), (463, 462, 460, 461), (465, 464, 462, 463), (466, 467, 464, 465), (71, 81, 431, 429, 390, 391), (469, 471, 470), (474, 476, 475), (477, 479, 478), (482, 484, 483), (485, 487, 486), (490, 492, 491), (493, 495, 494), (498, 500, 499), (473, 472, 469, 470), (474, 475, 472, 473), (481, 480, 477, 478), (482, 483, 480, 481), (489, 488, 485, 486), (490, 491, 488, 489), (497, 496, 493, 494), (498, 499, 496, 497), (389, 392, 470, 471, 74), (11, 237, 513, 510), (512, 511, 664, 660), (208, 580, 591, 505), (658, 655, 634, 635), (666, 659, 636, 639), (10, 234, 651, 649), (213, 587, 586, 582, 584, 211, 5, 4), (641, 644, 628, 627), (546, 519, 552, 577), (524, 604, 615, 557), (522, 527, 560, 553), (544, 546, 577, 575), (504, 506, 528, 521), (533, 612, 614, 534, 532), (538, 544, 575, 569), (515, 518, 549, 548), (210, 583, 594, 506), (239, 9, 504, 503), (212, 585, 587, 213), (237, 238, 514, 513), (9, 210, 506, 504), (215, 590, 589, 579, 581, 209, 6, 3), (238, 239, 503, 514), (663, 661, 637, 638), (214, 11, 510, 508), (214, 588, 590, 215), (508, 510, 537, 532), (599, 598, 507, 529, 531), (507, 509, 535, 529), (503, 504, 521, 520), (506, 594, 596, 526, 528), (526, 531, 611, 610, 606, 608), (547, 550, 570, 576), (514, 503, 520, 545), (617, 616, 624, 626, 566, 555), (527, 607, 618, 560), (536, 540, 571, 567), (530, 536, 567, 561), (510, 513, 543, 537), (533, 538, 569, 564), (513, 514, 545, 543), (518, 524, 557, 549), (542, 515, 548, 573), (593, 592, 600, 602, 534, 523), (558, 563, 562, 559), (551, 554, 568, 572), (574, 547, 576, 578), (550, 556, 565, 570), (554, 559, 562, 568), (572, 574, 578, 551), (555, 566, 565, 556), (602, 601, 508, 532, 534), (509, 511, 539, 535), (523, 534, 614, 613, 603, 605), (511, 512, 541, 539), (519, 522, 553, 552), (501, 502, 517, 516), (596, 595, 597, 599, 531, 526), (502, 505, 525, 517), (540, 542, 573, 571), (530, 609, 611, 531, 529), (516, 517, 518, 515), (520, 521, 522, 519), (603, 613, 624, 616), (606, 610, 621, 619), (609, 530, 561, 622), (612, 533, 564, 625), (517, 525, 524, 518), (605, 604, 524, 525, 523), (608, 607, 527, 528, 526), (521, 528, 527, 522), (529, 535, 536, 530), (532, 537, 538, 533), (535, 539, 540, 536), (539, 541, 542, 540), (541, 516, 515, 542), (537, 543, 544, 538), (543, 545, 546, 544), (545, 520, 519, 546), (548, 549, 550, 547), (552, 553, 554, 551), (620, 619, 621, 623, 563, 558), (562, 563, 623, 622, 561), (565, 566, 626, 625, 564), (549, 557, 556, 550), (555, 556, 557, 615, 617), (558, 559, 560, 618, 620), (553, 560, 559, 554), (561, 567, 568, 562), (564, 569, 570, 565), (567, 571, 572, 568), (571, 573, 574, 572), (573, 548, 547, 574), (569, 575, 576, 570), (575, 577, 578, 576), (577, 552, 551, 578), (512, 501, 516, 541), (579, 580, 581), (582, 583, 584), (585, 586, 587), (588, 589, 590), (591, 592, 593), (594, 595, 596), (597, 598, 599), (600, 601, 602), (603, 604, 605), (606, 607, 608), (609, 610, 611), (612, 613, 614), (615, 616, 617), (618, 619, 620), (621, 622, 623), (624, 625, 626), (582, 595, 594, 583), (588, 601, 600, 589), (591, 580, 579, 592), (585, 598, 597, 586), (603, 616, 615, 604), (612, 625, 624, 613), (618, 607, 606, 619), (609, 622, 621, 610), (581, 580, 208, 209), (236, 8, 643, 642), (659, 663, 638, 636), (655, 666, 639, 634), (505, 502, 656, 657), (507, 212, 648, 667), (234, 235, 653, 651), (650, 652, 632, 631), (502, 501, 665, 656), (212, 10, 649, 648), (652, 654, 633, 632), (647, 650, 631, 630), (654, 641, 627, 633), (661, 668, 640, 637), (644, 646, 629, 628), (627, 628, 634, 639), (633, 627, 639, 636), (628, 629, 635, 634), (632, 633, 636, 638), (631, 632, 638, 637), (630, 631, 637, 640), (511, 509, 662, 664), (208, 505, 657, 645), (8, 208, 645, 643), (501, 512, 660, 665), (646, 658, 635, 629), (509, 507, 667, 662), (668, 647, 630, 640), (642, 643, 644, 641), (643, 645, 646, 644), (648, 649, 650, 647), (649, 651, 652, 650), (651, 653, 654, 652), (653, 642, 641, 654), (645, 657, 658, 646), (666, 655, 656, 665), (655, 658, 657, 656), (668, 661, 662, 667), (661, 663, 664, 662), (663, 659, 660, 664), (659, 666, 665, 660), (647, 668, 667, 648), (235, 236, 642, 653)])
_uv = me_cube_001.uv_layers.new(name='UVMap')
_uv.uv.foreach_set('vector', [0.7248, 0.8376, 0.7241, 0.8305, 0.7304, 0.8251, 0.7331, 0.8306, 0.7248, 0.8379, 0.575, 0.8693, 0.6239, 0.8678, 0.6453, 0.9698, 0.6202, 0.9779, 0.7744, 0.8196, 0.7919, 0.8197, 0.7966, 0.8255, 0.7971, 0.8259, 0.775, 0.8254, 0.6848, 0.8258, 0.6902, 0.8305, 0.6898, 0.8362, 0.6897, 0.8364, 0.6825, 0.8308, 0.7248, 0.8379, 0.7331, 0.8306, 0.7367, 0.8674, 0.7314, 0.8665, 0.7289, 0.8626, 0.7641, 0.8256, 0.775, 0.8254, 0.7748, 0.8706, 0.7647, 0.8696, 0.6224, 0.8374, 0.6241, 0.8305, 0.641, 0.8223, 0.6421, 0.8281, 0.6223, 0.838, 0.6742, 0.8223, 0.6848, 0.8258, 0.6825, 0.8308, 0.6733, 0.8281, 0.7637, 0.8197, 0.7744, 0.8196, 0.775, 0.8254, 0.7641, 0.8256, 0.4946, 0.1992, 0.4914, 0.1994, 0.4815, 0.01375, 0.4847, 0.0136, 0.6209, 0.8339, 0.6225, 0.8307, 0.6241, 0.8305, 0.6224, 0.8374, 0.7143, 0.7242, 0.7215, 0.7235, 0.7255, 0.7268, 0.7342, 0.8108, 0.7232, 0.8119, 0.7748, 0.8706, 0.7915, 0.8722, 0.7531, 0.9741, 0.7454, 0.9724, 0.7647, 0.8696, 0.7748, 0.8706, 0.7454, 0.9724, 0.7411, 0.9715, 0.6294, 0.8672, 0.6435, 0.8679, 0.6583, 0.9682, 0.6506, 0.9688, 0.6223, 0.838, 0.6421, 0.8281, 0.6435, 0.8679, 0.6294, 0.8672, 0.6266, 0.8637, 0.6893, 0.866, 0.7262, 0.8664, 0.7158, 0.9664, 0.6883, 0.966, 0.6733, 0.8281, 0.6825, 0.8308, 0.6787, 0.8666, 0.6702, 0.8668, 0.7314, 0.8665, 0.7367, 0.8674, 0.7281, 0.9686, 0.721, 0.967, 0.6599, 0.0688, 0.6576, 0.07008, 0.6439, 0.06204, 0.6433, 0.05958, 0.6437, 0.05885, 0.6603, 0.06805, 0.5412, 0.4855, 0.5458, 0.4768, 0.5505, 0.5339, 0.5457, 0.5333, 0.5458, 0.4768, 0.5492, 0.4838, 0.5527, 0.5355, 0.5505, 0.5339, 0.5818, 0.821, 0.6223, 0.838, 0.6266, 0.8637, 0.6239, 0.8678, 0.575, 0.8693, 0.5717, 0.864, 0.6897, 0.8364, 0.7248, 0.8379, 0.7289, 0.8626, 0.7262, 0.8664, 0.6893, 0.866, 0.6864, 0.8621, 0.6702, 0.8668, 0.6787, 0.8666, 0.6812, 0.9662, 0.6755, 0.9667, 0.6825, 0.8308, 0.6897, 0.8364, 0.6864, 0.8621, 0.684, 0.8659, 0.6787, 0.8666, 0.775, 0.8254, 0.7971, 0.8259, 0.7959, 0.8685, 0.7915, 0.8722, 0.7748, 0.8706, 0.5457, 0.5333, 0.5505, 0.5339, 0.5505, 0.5341, 0.5457, 0.5334, 0.5254, 0.5464, 0.5266, 0.5446, 0.5322, 0.5376, 0.5322, 0.5378, 0.5254, 0.5465, 0.5751, 0.5346, 0.5853, 0.5332, 0.5808, 0.534, 0.5751, 0.5349, 0.5542, 0.5367, 0.5566, 0.5362, 0.5751, 0.5346, 0.5751, 0.5349, 0.5542, 0.5367, 0.495, 0.5448, 0.4984, 0.5446, 0.5227, 0.5459, 0.5254, 0.5464, 0.5254, 0.5465, 0.495, 0.5449, 0.5785, 0.4699, 0.5848, 0.4786, 0.5894, 0.533, 0.5853, 0.5332, 0.5505, 0.5339, 0.5527, 0.5355, 0.5542, 0.5367, 0.5542, 0.5367, 0.5505, 0.5341, 0.6749, 0.07841, 0.6721, 0.07697, 0.6716, 0.07467, 0.6755, 0.07651, 0.5751, 0.5349, 0.5808, 0.534, 0.5799, 0.5354, 0.5749, 0.5368, 0.495, 0.5449, 0.5254, 0.5465, 0.5258, 0.5485, 0.4932, 0.5472, 0.5967, 0.5333, 0.6032, 0.5335, 0.6041, 0.5354, 0.5971, 0.5348, 0.5176, 0.4906, 0.5249, 0.4815, 0.5322, 0.5376, 0.5266, 0.5446, 0.5518, 0.4836, 0.571, 0.4791, 0.5751, 0.5346, 0.5566, 0.5362, 0.6031, 0.4664, 0.5985, 0.4748, 0.5944, 0.4728, 0.5978, 0.4653, 0.5979, 0.5331, 0.603, 0.5333, 0.6032, 0.5335, 0.5967, 0.5333, 0.4972, 0.4928, 0.5148, 0.491, 0.5227, 0.5459, 0.4984, 0.5446, 0.5579, 0.5607, 0.5596, 0.5585, 0.5668, 0.5606, 0.5672, 0.5641, 0.5463, 0.5346, 0.5509, 0.5357, 0.5571, 0.5563, 0.5551, 0.558, 0.5542, 0.5367, 0.5751, 0.5349, 0.5749, 0.5368, 0.5542, 0.5379, 0.5457, 0.5334, 0.5505, 0.5341, 0.5509, 0.5357, 0.5463, 0.5346, 0.5254, 0.5465, 0.5322, 0.5378, 0.5325, 0.5394, 0.5258, 0.5485, 0.5505, 0.5341, 0.5542, 0.5367, 0.5542, 0.5379, 0.5509, 0.5357, 0.6032, 0.5335, 0.617, 0.5357, 0.6196, 0.5381, 0.6041, 0.5354, 0.5971, 0.5348, 0.6041, 0.5354, 0.5803, 0.5829, 0.5773, 0.5737, 0.5542, 0.5379, 0.5749, 0.5368, 0.5687, 0.5577, 0.5593, 0.5549, 0.4932, 0.5472, 0.5258, 0.5485, 0.5418, 0.5685, 0.5412, 0.6172, 0.5749, 0.5368, 0.5799, 0.5354, 0.5703, 0.5596, 0.5687, 0.5577, 0.6041, 0.5354, 0.6196, 0.5381, 0.5899, 0.6058, 0.5803, 0.5829, 0.5596, 0.5585, 0.5597, 0.5584, 0.5668, 0.5604, 0.5668, 0.5606, 0.5509, 0.5357, 0.5542, 0.5379, 0.5593, 0.5549, 0.5571, 0.5563, 0.5258, 0.5485, 0.5325, 0.5394, 0.5474, 0.5644, 0.5418, 0.5685, 0.6462, 0.7346, 0.6491, 0.7305, 0.6734, 0.7302, 0.6765, 0.7338, 0.68, 0.8166, 0.6452, 0.8174, 0.6765, 0.7338, 0.6788, 0.7295, 0.6861, 0.7278, 0.6915, 0.816, 0.68, 0.8166, 0.571, 0.4791, 0.5785, 0.4699, 0.5853, 0.5332, 0.5751, 0.5346, 0.579, 0.7276, 0.5836, 0.7246, 0.6069, 0.7297, 0.6092, 0.7339, 0.6055, 0.8163, 0.5717, 0.8142, 0.6092, 0.7339, 0.6121, 0.7301, 0.6197, 0.7294, 0.6174, 0.8167, 0.6055, 0.8163, 0.6413, 0.73, 0.6432, 0.7303, 0.6462, 0.7346, 0.6452, 0.8174, 0.6394, 0.8172, 0.6359, 0.7298, 0.6413, 0.73, 0.6394, 0.8172, 0.6339, 0.8171, 0.7857, 0.8139, 0.791, 0.8148, 0.7922, 0.8191, 0.7864, 0.818, 0.6601, 0.07157, 0.6641, 0.07451, 0.6004, 0.2165, 0.5954, 0.2157, 0.7916, 0.6859, 0.8627, 0.6859, 0.8776, 0.7113, 0.7986, 0.7113, 0.6787, 0.0797, 0.6768, 0.07963, 0.6749, 0.07841, 0.6755, 0.07651, 0.6797, 0.07894, 0.7643, 0.6859, 0.7916, 0.6859, 0.7986, 0.7113, 0.7589, 0.7113, 0.6653, 0.07583, 0.6667, 0.07508, 0.6692, 0.07579, 0.6684, 0.08045, 0.6665, 0.08027, 0.7389, 0.7801, 0.753, 0.8079, 0.75, 0.8113, 0.7343, 0.7805, 0.6232, 0.05297, 0.6277, 0.05559, 0.5656, 0.1921, 0.5615, 0.1903, 0.6742, 0.02978, 0.6774, 0.0298, 0.6627, 0.07018, 0.6603, 0.06805, 0.6193, 0.00866, 0.6351, 0.01812, 0.6229, 0.04975, 0.6041, 0.04585, 0.5995, 0.327, 0.6031, 0.4664, 0.5978, 0.4653, 0.5964, 0.331, 0.6894, 0.03293, 0.694, 0.03364, 0.6802, 0.07861, 0.6756, 0.07601, 0.6531, 0.02387, 0.6555, 0.02527, 0.6437, 0.05885, 0.6405, 0.05848, 0.6555, 0.02527, 0.6742, 0.02978, 0.6603, 0.06805, 0.6437, 0.05885, 0.6502, 0.02264, 0.6531, 0.02387, 0.6405, 0.05848, 0.6373, 0.05747, 0.6351, 0.01812, 0.6413, 0.01932, 0.6282, 0.05347, 0.6229, 0.04975, 0.6226, 0.05053, 0.6208, 0.05195, 0.606, 0.0486, 0.6043, 0.04691, 0.6041, 0.04585, 0.6229, 0.04975, 0.791, 0.8148, 0.8149, 0.7949, 0.8189, 0.797, 0.7922, 0.8191, 0.6277, 0.05559, 0.6232, 0.05297, 0.6226, 0.05053, 0.6229, 0.04975, 0.6282, 0.05347, 0.7802, 0.8129, 0.7857, 0.8139, 0.7864, 0.818, 0.7803, 0.8169, 0.6439, 0.06204, 0.6576, 0.07008, 0.5924, 0.2149, 0.5806, 0.2004, 0.753, 0.8079, 0.7638, 0.8099, 0.7621, 0.8135, 0.75, 0.8113, 0.6305, 0.05692, 0.6277, 0.05559, 0.6282, 0.05347, 0.6312, 0.05489, 0.8149, 0.7949, 0.815, 0.7844, 0.8189, 0.791, 0.8189, 0.797, 0.606, 0.0486, 0.6208, 0.05195, 0.5593, 0.1902, 0.5493, 0.1792, 0.5783, 0.2009, 0.5806, 0.2004, 0.5924, 0.2149, 0.5915, 0.2167, 0.5762, 0.2294, 0.563, 0.2136, 0.6787, 0.08114, 0.6836, 0.08246, 0.6261, 0.2238, 0.6211, 0.2223, 0.6915, 0.816, 0.6861, 0.7278, 0.6941, 0.734, 0.6974, 0.8062, 0.5954, 0.3246, 0.5984, 0.3255, 0.5995, 0.327, 0.5964, 0.331, 0.5936, 0.3302, 0.6391, 0.06059, 0.6412, 0.06124, 0.5794, 0.1983, 0.5772, 0.1973, 0.5471, 0.1791, 0.5493, 0.1792, 0.5593, 0.1902, 0.5589, 0.1923, 0.5462, 0.2037, 0.5344, 0.1905, 0.6433, 0.05958, 0.6412, 0.06124, 0.6391, 0.06059, 0.6405, 0.05848, 0.6437, 0.05885, 0.5704, 0.3236, 0.5365, 0.3182, 0.5367, 0.3146, 0.5463, 0.2996, 0.56, 0.3018, 0.6029, 0.216, 0.6653, 0.07583, 0.6665, 0.08027, 0.6073, 0.2125, 0.4927, 0.2417, 0.4942, 0.2395, 0.5004, 0.2384, 0.5112, 0.3214, 0.5029, 0.3196, 0.5016, 0.3169, 0.6361, 0.05937, 0.6391, 0.06059, 0.5772, 0.1973, 0.5743, 0.196, 0.5125, 0.2364, 0.5165, 0.2358, 0.5299, 0.3196, 0.5252, 0.3201, 0.566, 0.6312, 0.5714, 0.6331, 0.5701, 0.6982, 0.5025, 0.7042, 0.5038, 0.6257, 0.491, 0.2401, 0.4927, 0.2417, 0.5016, 0.3169, 0.4987, 0.3163, 0.4863, 0.3038, 0.4748, 0.2378, 0.4987, 0.3163, 0.4988, 0.3194, 0.4728, 0.326, 0.4711, 0.3237, 0.4751, 0.3052, 0.4863, 0.3038, 0.5815, 0.3256, 0.583, 0.3243, 0.5863, 0.3239, 0.5876, 0.3298, 0.5849, 0.3304, 0.5367, 0.3146, 0.5336, 0.3157, 0.5207, 0.2369, 0.5218, 0.2344, 0.5386, 0.2249, 0.5463, 0.2996, 0.4576, 0.245, 0.4717, 0.2401, 0.4838, 0.3022, 0.4765, 0.3032, 0.6677, 0.6987, 0.6623, 0.6968, 0.6608, 0.6331, 0.6662, 0.6312, 0.7285, 0.6257, 0.73, 0.7042, 0.5165, 0.2358, 0.5186, 0.2354, 0.5207, 0.2369, 0.5336, 0.3157, 0.5325, 0.3186, 0.5299, 0.3196, 0.5427, 0.2279, 0.5584, 0.2262, 0.5573, 0.299, 0.5486, 0.2978, 0.6638, 0.5204, 0.6597, 0.5201, 0.653, 0.5651, 0.6565, 0.5659, 0.8204, 0.6163, 0.8196, 0.6195, 0.8666, 0.631, 0.8674, 0.6277, 0.6565, 0.5659, 0.653, 0.5651, 0.648, 0.5858, 0.6507, 0.5861, 0.6483, 0.2664, 0.6452, 0.2664, 0.6472, 0.2878, 0.6504, 0.2875, 0.8674, 0.6277, 0.8666, 0.631, 0.9097, 0.6431, 0.9107, 0.6398, 0.6507, 0.5861, 0.648, 0.5858, 0.6462, 0.5872, 0.6482, 0.5957, 0.6528, 0.5918, 0.6517, 0.5875, 0.6504, 0.2875, 0.6472, 0.2878, 0.6507, 0.3236, 0.6542, 0.3233, 0.9107, 0.6398, 0.9097, 0.6431, 0.9425, 0.6528, 0.9433, 0.6498, 0.6528, 0.5918, 0.6482, 0.5957, 0.6562, 0.5991, 0.6579, 0.5975, 0.658, 0.5948, 0.6568, 0.5936, 0.6542, 0.3233, 0.6507, 0.3236, 0.6545, 0.3705, 0.658, 0.3703, 0.9433, 0.6498, 0.9425, 0.6528, 0.9624, 0.6585, 0.9629, 0.6556, 0.658, 0.5948, 0.6579, 0.5975, 0.6792, 0.5963, 0.6791, 0.5927, 0.658, 0.3703, 0.6545, 0.3705, 0.6567, 0.4205, 0.6601, 0.4204, 0.9629, 0.6556, 0.9624, 0.6585, 0.9637, 0.6606, 0.9734, 0.6603, 0.9728, 0.653, 0.9646, 0.6545, 0.6791, 0.5927, 0.6792, 0.5963, 0.7251, 0.598, 0.7256, 0.5939, 0.6601, 0.4204, 0.6567, 0.4205, 0.6596, 0.4704, 0.6632, 0.4703, 0.7022, 0.262, 0.6766, 0.2975, 0.6767, 0.3065, 0.7002, 0.277, 0.7038, 0.2705, 0.7256, 0.5939, 0.7251, 0.598, 0.773, 0.6074, 0.7738, 0.604, 0.6632, 0.4703, 0.6596, 0.4704, 0.6597, 0.5201, 0.6638, 0.5204, 0.7738, 0.604, 0.773, 0.6074, 0.8196, 0.6195, 0.8204, 0.6163, 0.6905, 0.5061, 0.6802, 0.4877, 0.6836, 0.5164, 0.7293, 0.5174, 0.8259, 0.5944, 0.8244, 0.6006, 0.8574, 0.6094, 0.8704, 0.6058, 0.7293, 0.5174, 0.6836, 0.5164, 0.7032, 0.5351, 0.7429, 0.5158, 0.7002, 0.277, 0.6767, 0.3065, 0.6726, 0.3251, 0.694, 0.2966, 0.8704, 0.6058, 0.8574, 0.6094, 0.888, 0.6173, 0.9105, 0.6136, 0.7429, 0.5158, 0.7032, 0.5351, 0.7131, 0.5435, 0.7467, 0.5151, 0.7445, 0.5148, 0.694, 0.2966, 0.6726, 0.3251, 0.6727, 0.3516, 0.6814, 0.3292, 0.9105, 0.6136, 0.888, 0.6173, 0.9126, 0.6226, 0.9424, 0.6082, 0.7467, 0.5151, 0.7131, 0.5435, 0.7198, 0.5534, 0.745, 0.5194, 0.7466, 0.5178, 0.6814, 0.3292, 0.6727, 0.3516, 0.6745, 0.3842, 0.6807, 0.3719, 0.9424, 0.6082, 0.9126, 0.6226, 0.9306, 0.6221, 0.9606, 0.6059, 0.745, 0.5194, 0.7198, 0.5534, 0.7335, 0.5754, 0.7411, 0.5321, 0.6807, 0.3719, 0.6745, 0.3842, 0.6768, 0.4195, 0.6835, 0.4192, 0.9606, 0.6059, 0.9306, 0.6221, 0.9385, 0.6236, 0.9743, 0.6067, 0.967, 0.6038, 0.7411, 0.5321, 0.7335, 0.5754, 0.7604, 0.5847, 0.7447, 0.5708, 0.6835, 0.4192, 0.6768, 0.4195, 0.6781, 0.4549, 0.6856, 0.4667, 0.7447, 0.5708, 0.7604, 0.5847, 0.7911, 0.5928, 0.7814, 0.5836, 0.6856, 0.4667, 0.6781, 0.4549, 0.6802, 0.4877, 0.6905, 0.5061, 0.7814, 0.5836, 0.7911, 0.5928, 0.8244, 0.6006, 0.8259, 0.5944, 0.7084, 0.5638, 0.7198, 0.5534, 0.7131, 0.5435, 0.6961, 0.555, 0.9297, 0.6304, 0.9306, 0.6221, 0.9126, 0.6226, 0.9138, 0.6274, 0.9175, 0.6286, 0.6736, 0.4547, 0.6781, 0.4549, 0.6768, 0.4195, 0.6694, 0.4199, 0.6712, 0.4519, 0.6852, 0.5892, 0.7309, 0.5918, 0.7499, 0.5904, 0.7162, 0.5797, 0.6795, 0.5199, 0.6836, 0.5164, 0.6802, 0.4877, 0.6754, 0.4883, 0.7309, 0.5918, 0.7765, 0.6023, 0.7856, 0.5999, 0.7499, 0.5904, 0.9646, 0.6545, 0.9728, 0.653, 0.9382, 0.6299, 0.9297, 0.6304, 0.9585, 0.6514, 0.6754, 0.4883, 0.6802, 0.4877, 0.6781, 0.4549, 0.6736, 0.4547, 0.7765, 0.6023, 0.821, 0.6142, 0.8226, 0.6076, 0.7926, 0.5998, 0.7856, 0.5999, 0.6679, 0.3053, 0.6767, 0.3065, 0.6766, 0.2975, 0.6699, 0.2968, 0.6891, 0.5431, 0.7032, 0.5351, 0.6836, 0.5164, 0.6795, 0.5199, 0.6801, 0.5241, 0.821, 0.6142, 0.8658, 0.6249, 0.8588, 0.6184, 0.8526, 0.615, 0.8226, 0.6076, 0.6535, 0.2923, 0.6571, 0.3275, 0.664, 0.3439, 0.6628, 0.3134, 0.6623, 0.5917, 0.6852, 0.5892, 0.7162, 0.5797, 0.7252, 0.5773, 0.7084, 0.5638, 0.8658, 0.6249, 0.9073, 0.6364, 0.8934, 0.627, 0.8588, 0.6184, 0.6571, 0.3275, 0.6605, 0.3725, 0.6658, 0.3809, 0.664, 0.3439, 0.6517, 0.5875, 0.6528, 0.5918, 0.6961, 0.555, 0.6891, 0.5431, 0.6544, 0.5824, 0.9138, 0.6274, 0.9126, 0.6226, 0.888, 0.6173, 0.887, 0.6216, 0.6694, 0.4199, 0.6768, 0.4195, 0.6745, 0.3842, 0.6701, 0.3849, 0.668, 0.3879, 0.6528, 0.5918, 0.6568, 0.5936, 0.6623, 0.5917, 0.7084, 0.5638, 0.6961, 0.555, 0.9073, 0.6364, 0.9394, 0.6461, 0.9214, 0.6337, 0.8934, 0.627, 0.6605, 0.3725, 0.6624, 0.4203, 0.6694, 0.4199, 0.668, 0.3879, 0.6658, 0.3809, 0.7292, 0.5788, 0.7335, 0.5754, 0.7198, 0.5534, 0.7084, 0.5638, 0.7252, 0.5773, 0.9394, 0.6461, 0.9585, 0.6514, 0.9297, 0.6304, 0.9175, 0.6286, 0.9214, 0.6337, 0.6655, 0.4678, 0.6669, 0.5156, 0.6721, 0.497, 0.6697, 0.4591, 0.759, 0.5889, 0.7604, 0.5847, 0.7335, 0.5754, 0.7292, 0.5788, 0.9382, 0.6299, 0.9385, 0.6236, 0.9306, 0.6221, 0.9297, 0.6304, 0.6624, 0.4203, 0.6655, 0.4678, 0.6697, 0.4591, 0.6712, 0.4519, 0.6694, 0.4199, 0.7904, 0.5971, 0.7911, 0.5928, 0.7604, 0.5847, 0.759, 0.5889, 0.6529, 0.2568, 0.6498, 0.2649, 0.6517, 0.2717, 0.6679, 0.3053, 0.6699, 0.2968, 0.6669, 0.5156, 0.6609, 0.5605, 0.6758, 0.5323, 0.6721, 0.497, 0.8226, 0.6076, 0.8244, 0.6006, 0.7911, 0.5928, 0.7904, 0.5971, 0.7926, 0.5998, 0.6677, 0.3227, 0.6726, 0.3251, 0.6767, 0.3065, 0.6679, 0.3053, 0.6673, 0.3186, 0.6609, 0.5605, 0.6544, 0.5824, 0.6891, 0.5431, 0.6801, 0.5241, 0.6758, 0.5323, 0.8559, 0.6135, 0.8574, 0.6094, 0.8244, 0.6006, 0.8226, 0.6076, 0.8526, 0.615, 0.6683, 0.3516, 0.6727, 0.3516, 0.6726, 0.3251, 0.6677, 0.3227, 0.6961, 0.555, 0.7131, 0.5435, 0.7032, 0.5351, 0.6891, 0.5431, 0.887, 0.6216, 0.888, 0.6173, 0.8574, 0.6094, 0.8559, 0.6135, 0.6701, 0.3849, 0.6745, 0.3842, 0.6727, 0.3516, 0.6683, 0.3516, 0.4576, 0.245, 0.4765, 0.3032, 0.4751, 0.3052, 0.4539, 0.2447, 0.4838, 0.3022, 0.4717, 0.2401, 0.4748, 0.2378, 0.4863, 0.3038, 0.5428, 0.2038, 0.5339, 0.1939, 0.5344, 0.1905, 0.5462, 0.2037, 0.4863, 0.3038, 0.4751, 0.3052, 0.4765, 0.3032, 0.4838, 0.3022, 0.5624, 0.2225, 0.56, 0.3018, 0.5573, 0.299, 0.5584, 0.2262, 0.5463, 0.2996, 0.5386, 0.2249, 0.5427, 0.2279, 0.5486, 0.2978, 0.5584, 0.2262, 0.5427, 0.2279, 0.5386, 0.2249, 0.5624, 0.2225, 0.56, 0.3018, 0.5463, 0.2996, 0.5486, 0.2978, 0.5573, 0.299, 0.6016, 0.3264, 0.6085, 0.327, 0.6122, 0.4745, 0.605, 0.4673, 0.5605, 0.6009, 0.5654, 0.5836, 0.5803, 0.5829, 0.5899, 0.6058, 0.5668, 0.5606, 0.5668, 0.5604, 0.5687, 0.5577, 0.5703, 0.5596, 0.5597, 0.5584, 0.5596, 0.5585, 0.5571, 0.5563, 0.5593, 0.5549, 0.5505, 0.5683, 0.5472, 0.5705, 0.5418, 0.5685, 0.5474, 0.5644, 0.5535, 0.5658, 0.5505, 0.5683, 0.5474, 0.5644, 0.5502, 0.5622, 0.5472, 0.5705, 0.5605, 0.6009, 0.5412, 0.6172, 0.5418, 0.5685, 0.5668, 0.5604, 0.5597, 0.5584, 0.5593, 0.5549, 0.5687, 0.5577, 0.5672, 0.5641, 0.5668, 0.5606, 0.5703, 0.5596, 0.5723, 0.5627, 0.5472, 0.5705, 0.5505, 0.5683, 0.5654, 0.5836, 0.5605, 0.6009, 0.4949, 0.5425, 0.4984, 0.5446, 0.495, 0.5448, 0.5527, 0.5355, 0.5566, 0.5362, 0.5542, 0.5367, 0.5227, 0.5459, 0.5266, 0.5446, 0.5254, 0.5464, 0.6601, 0.07157, 0.6576, 0.07008, 0.6599, 0.0688, 0.6858, 0.08385, 0.6836, 0.08246, 0.6865, 0.08129, 0.6439, 0.06204, 0.6412, 0.06124, 0.6433, 0.05958, 0.6232, 0.05297, 0.6208, 0.05195, 0.6226, 0.05053, 0.5924, 0.2149, 0.5954, 0.2157, 0.5935, 0.2174, 0.5915, 0.2167, 0.6261, 0.2238, 0.6288, 0.2243, 0.6301, 0.2262, 0.6274, 0.2261, 0.4728, 0.326, 0.4698, 0.3285, 0.4688, 0.3259, 0.4711, 0.3237, 0.5365, 0.3182, 0.5325, 0.3186, 0.5336, 0.3157, 0.5367, 0.3146, 0.5794, 0.1983, 0.5806, 0.2004, 0.5783, 0.2009, 0.5785, 0.1992, 0.5029, 0.3196, 0.4988, 0.3194, 0.4987, 0.3163, 0.5016, 0.3169, 0.5593, 0.1902, 0.5615, 0.1903, 0.5608, 0.1918, 0.5589, 0.1923, 0.4972, 0.4928, 0.4984, 0.5446, 0.4949, 0.5425, 0.4944, 0.493, 0.5794, 0.1983, 0.6412, 0.06124, 0.6439, 0.06204, 0.5806, 0.2004, 0.5593, 0.1902, 0.6208, 0.05195, 0.6232, 0.05297, 0.5615, 0.1903, 0.6601, 0.07157, 0.5954, 0.2157, 0.5924, 0.2149, 0.6576, 0.07008, 0.6858, 0.08385, 0.6288, 0.2243, 0.6261, 0.2238, 0.6836, 0.08246, 0.5492, 0.4838, 0.5325, 0.3186, 0.5365, 0.3182, 0.5518, 0.4836, 0.5148, 0.491, 0.4988, 0.3194, 0.5029, 0.3196, 0.5176, 0.4906, 0.603, 0.5333, 0.6135, 0.5349, 0.6169, 0.5356, 0.617, 0.5357, 0.6032, 0.5335, 0.6893, 0.866, 0.684, 0.8659, 0.6864, 0.8621, 0.6294, 0.8672, 0.6239, 0.8678, 0.6266, 0.8637, 0.7969, 0.8741, 0.7915, 0.8722, 0.7959, 0.8685, 0.7314, 0.8665, 0.7262, 0.8664, 0.7289, 0.8626, 0.7215, 0.7235, 0.7263, 0.7217, 0.7255, 0.7268, 0.6734, 0.7302, 0.6788, 0.7295, 0.6765, 0.7338, 0.6432, 0.7303, 0.6491, 0.7305, 0.6462, 0.7346, 0.6069, 0.7297, 0.6121, 0.7301, 0.6092, 0.7339, 0.6294, 0.8672, 0.6506, 0.9688, 0.6453, 0.9698, 0.6239, 0.8678, 0.7531, 0.9741, 0.7915, 0.8722, 0.7969, 0.8741, 0.7583, 0.9759, 0.7158, 0.9664, 0.7262, 0.8664, 0.7314, 0.8665, 0.721, 0.967, 0.683, 0.966, 0.684, 0.8659, 0.6893, 0.866, 0.6883, 0.966, 0.6787, 0.8666, 0.684, 0.8659, 0.683, 0.966, 0.6812, 0.9662, 0.8393, 0.00485, 0.8676, 0.00485, 0.8676, 0.4987, 0.8393, 0.4987, 0.9558, 0.005014, 0.9842, 0.005014, 0.9842, 0.4988, 0.9558, 0.4988, 0.8763, 0.004808, 0.8849, 0.004874, 0.8849, 0.4987, 0.8763, 0.4986, 0.8317, 0.9036, 0.8325, 0.9014, 0.8384, 0.9007, 0.84, 0.9031, 0.8383, 0.9074, 0.5227, 0.5459, 0.5148, 0.491, 0.5176, 0.4906, 0.5266, 0.5446, 0.5527, 0.5355, 0.5492, 0.4838, 0.5518, 0.4836, 0.5566, 0.5362, 0.4728, 0.326, 0.4972, 0.4928, 0.4944, 0.493, 0.4698, 0.3285, 0.4728, 0.326, 0.4988, 0.3194, 0.5148, 0.491, 0.4972, 0.4928, 0.6252, 0.6316, 0.6323, 0.6316, 0.6352, 0.6324, 0.6359, 0.6975, 0.6331, 0.6982, 0.6255, 0.6982, 0.5365, 0.3182, 0.5704, 0.3236, 0.571, 0.4791, 0.5518, 0.4836, 0.5029, 0.3196, 0.5112, 0.3214, 0.5249, 0.4815, 0.5176, 0.4906, 0.5952, 0.6324, 0.5981, 0.6316, 0.6052, 0.6316, 0.6047, 0.6982, 0.5972, 0.6982, 0.5943, 0.6975, 0.6194, 0.2208, 0.6178, 0.2217, 0.6147, 0.2214, 0.6147, 0.2157, 0.6176, 0.2159, 0.5299, 0.3196, 0.5325, 0.3186, 0.5492, 0.4838, 0.5458, 0.4768, 0.5252, 0.3201, 0.5299, 0.3196, 0.5458, 0.4768, 0.5412, 0.4855, 0.5112, 0.3214, 0.5159, 0.321, 0.5308, 0.4882, 0.5249, 0.4815, 0.5159, 0.321, 0.5206, 0.3206, 0.5371, 0.4989, 0.5308, 0.4882, 0.5206, 0.3206, 0.5252, 0.3201, 0.5412, 0.4855, 0.5371, 0.4989, 0.7232, 0.8119, 0.7153, 0.8172, 0.7101, 0.8067, 0.7145, 0.8051, 0.7143, 0.7242, 0.7232, 0.8119, 0.7145, 0.8051, 0.7088, 0.7331, 0.6106, 0.2206, 0.6065, 0.2192, 0.6098, 0.2141, 0.6122, 0.2151, 0.5654, 0.5836, 0.567, 0.5749, 0.5773, 0.5737, 0.5803, 0.5829, 0.567, 0.5749, 0.5674, 0.5687, 0.5746, 0.5672, 0.5773, 0.5737, 0.5674, 0.5687, 0.5672, 0.5641, 0.5723, 0.5627, 0.5746, 0.5672, 0.5596, 0.5585, 0.5579, 0.5607, 0.5551, 0.558, 0.5571, 0.5563, 0.5579, 0.5607, 0.5559, 0.5631, 0.5528, 0.56, 0.5551, 0.558, 0.5559, 0.5631, 0.5535, 0.5658, 0.5502, 0.5622, 0.5528, 0.56, 0.5004, 0.2384, 0.5044, 0.2377, 0.5159, 0.321, 0.5112, 0.3214, 0.5044, 0.2377, 0.5084, 0.2371, 0.5206, 0.3206, 0.5159, 0.321, 0.5084, 0.2371, 0.5125, 0.2364, 0.5252, 0.3201, 0.5206, 0.3206, 0.6277, 0.05559, 0.6305, 0.05692, 0.5685, 0.1934, 0.5656, 0.1921, 0.6305, 0.05692, 0.6333, 0.05815, 0.5714, 0.1947, 0.5685, 0.1934, 0.6333, 0.05815, 0.6361, 0.05937, 0.5743, 0.196, 0.5714, 0.1947, 0.5714, 0.6331, 0.5772, 0.6316, 0.5924, 0.6316, 0.5952, 0.6324, 0.5943, 0.6975, 0.5915, 0.6982, 0.5701, 0.6982, 0.6052, 0.6316, 0.6152, 0.6316, 0.6151, 0.6982, 0.6047, 0.6982, 0.6152, 0.6316, 0.6252, 0.6316, 0.6255, 0.6982, 0.6151, 0.6982, 0.6147, 0.2214, 0.6106, 0.2206, 0.6122, 0.2151, 0.6147, 0.2157, 0.5803, 0.4691, 0.5815, 0.3256, 0.5849, 0.3304, 0.5843, 0.4677, 0.6391, 0.06059, 0.6361, 0.05937, 0.6373, 0.05747, 0.6405, 0.05848, 0.6361, 0.05937, 0.6333, 0.05815, 0.6342, 0.05622, 0.6373, 0.05747, 0.6333, 0.05815, 0.6305, 0.05692, 0.6312, 0.05489, 0.6342, 0.05622, 0.7638, 0.8099, 0.7693, 0.8109, 0.7681, 0.8147, 0.7621, 0.8135, 0.7693, 0.8109, 0.7748, 0.8119, 0.7742, 0.8158, 0.7681, 0.8147, 0.7748, 0.8119, 0.7802, 0.8129, 0.7803, 0.8169, 0.7742, 0.8158, 0.6413, 0.01932, 0.6442, 0.02036, 0.6312, 0.05489, 0.6282, 0.05347, 0.6442, 0.02036, 0.6473, 0.02148, 0.6342, 0.05622, 0.6312, 0.05489, 0.6473, 0.02148, 0.6502, 0.02264, 0.6373, 0.05747, 0.6342, 0.05622, 0.5924, 0.4922, 0.5987, 0.4777, 0.5979, 0.5331, 0.5935, 0.533, 0.6774, 0.0298, 0.6809, 0.03047, 0.6662, 0.0716, 0.665, 0.07172, 0.6627, 0.07018, 0.6721, 0.07697, 0.6692, 0.07579, 0.6672, 0.07267, 0.6716, 0.07467, 0.815, 0.7844, 0.815, 0.7801, 0.8189, 0.7848, 0.8189, 0.791, 0.6851, 0.02898, 0.6877, 0.02989, 0.6852, 0.03189, 0.6809, 0.03047, 0.6877, 0.02989, 0.6905, 0.03049, 0.6894, 0.03293, 0.6852, 0.03189, 0.6749, 0.07841, 0.6768, 0.07963, 0.6772, 0.08098, 0.6739, 0.08326, 0.6724, 0.08212, 0.6852, 0.03189, 0.6894, 0.03293, 0.6756, 0.07601, 0.6711, 0.07394, 0.6809, 0.03047, 0.6852, 0.03189, 0.6711, 0.07394, 0.6662, 0.0716, 0.6197, 0.7294, 0.6251, 0.7296, 0.6229, 0.8168, 0.6174, 0.8167, 0.6251, 0.7296, 0.6305, 0.7297, 0.6284, 0.817, 0.6229, 0.8168, 0.6305, 0.7297, 0.6359, 0.7298, 0.6339, 0.8171, 0.6284, 0.817, 0.6995, 0.8188, 0.6915, 0.816, 0.6974, 0.8062, 0.7022, 0.8074, 0.5848, 0.4786, 0.5924, 0.4922, 0.5935, 0.533, 0.5894, 0.533, 0.6065, 0.2192, 0.6038, 0.2178, 0.6029, 0.216, 0.6073, 0.2125, 0.6098, 0.2141, 0.5799, 0.5354, 0.5854, 0.5347, 0.5723, 0.5627, 0.5703, 0.5596, 0.5854, 0.5347, 0.5911, 0.5346, 0.5746, 0.5672, 0.5723, 0.5627, 0.5911, 0.5346, 0.5971, 0.5348, 0.5773, 0.5737, 0.5746, 0.5672, 0.5322, 0.5378, 0.5367, 0.5353, 0.5368, 0.5366, 0.5325, 0.5394, 0.5367, 0.5353, 0.5412, 0.534, 0.5415, 0.5351, 0.5368, 0.5366, 0.5412, 0.534, 0.5457, 0.5334, 0.5463, 0.5346, 0.5415, 0.5351, 0.5325, 0.5394, 0.5368, 0.5366, 0.5502, 0.5622, 0.5474, 0.5644, 0.5368, 0.5366, 0.5415, 0.5351, 0.5528, 0.56, 0.5502, 0.5622, 0.5415, 0.5351, 0.5463, 0.5346, 0.5551, 0.558, 0.5528, 0.56, 0.5505, 0.5683, 0.5535, 0.5658, 0.567, 0.5749, 0.5654, 0.5836, 0.5535, 0.5658, 0.5559, 0.5631, 0.5674, 0.5687, 0.567, 0.5749, 0.5559, 0.5631, 0.5579, 0.5607, 0.5672, 0.5641, 0.5674, 0.5687, 0.5853, 0.5332, 0.5894, 0.533, 0.586, 0.5333, 0.5808, 0.534, 0.5894, 0.533, 0.5935, 0.533, 0.5913, 0.5332, 0.586, 0.5333, 0.5935, 0.533, 0.5979, 0.5331, 0.5967, 0.5333, 0.5913, 0.5332, 0.5808, 0.534, 0.586, 0.5333, 0.5854, 0.5347, 0.5799, 0.5354, 0.586, 0.5333, 0.5913, 0.5332, 0.5911, 0.5346, 0.5854, 0.5347, 0.5913, 0.5332, 0.5967, 0.5333, 0.5971, 0.5348, 0.5911, 0.5346, 0.5846, 0.4759, 0.5803, 0.4691, 0.5843, 0.4677, 0.5877, 0.4738, 0.5922, 0.4882, 0.5846, 0.4759, 0.5877, 0.4738, 0.5908, 0.4794, 0.5985, 0.4748, 0.5922, 0.4882, 0.5908, 0.4794, 0.5944, 0.4728, 0.5322, 0.5376, 0.5366, 0.5351, 0.5367, 0.5353, 0.5322, 0.5378, 0.5366, 0.5351, 0.5411, 0.5338, 0.5412, 0.534, 0.5367, 0.5353, 0.5411, 0.5338, 0.5457, 0.5333, 0.5457, 0.5334, 0.5412, 0.534, 0.6435, 0.8679, 0.6525, 0.8674, 0.664, 0.9678, 0.6583, 0.9682, 0.6525, 0.8674, 0.6615, 0.8671, 0.6698, 0.9673, 0.664, 0.9678, 0.6615, 0.8671, 0.6702, 0.8668, 0.6755, 0.9667, 0.6698, 0.9673, 0.5249, 0.4815, 0.5308, 0.4882, 0.5366, 0.5351, 0.5322, 0.5376, 0.5308, 0.4882, 0.5371, 0.4989, 0.5411, 0.5338, 0.5366, 0.5351, 0.5371, 0.4989, 0.5412, 0.4855, 0.5457, 0.5333, 0.5411, 0.5338, 0.6421, 0.8281, 0.6524, 0.8268, 0.6525, 0.8674, 0.6435, 0.8679, 0.6524, 0.8268, 0.663, 0.8268, 0.6615, 0.8671, 0.6525, 0.8674, 0.663, 0.8268, 0.6733, 0.8281, 0.6702, 0.8668, 0.6615, 0.8671, 0.7367, 0.8674, 0.7456, 0.8681, 0.7324, 0.9696, 0.7281, 0.9686, 0.7456, 0.8681, 0.755, 0.8688, 0.7367, 0.9706, 0.7324, 0.9696, 0.755, 0.8688, 0.7647, 0.8696, 0.7411, 0.9715, 0.7367, 0.9706, 0.7304, 0.8251, 0.7418, 0.8216, 0.7427, 0.8276, 0.7331, 0.8306, 0.7418, 0.8216, 0.7528, 0.8203, 0.7533, 0.8262, 0.7427, 0.8276, 0.7528, 0.8203, 0.7637, 0.8197, 0.7641, 0.8256, 0.7533, 0.8262, 0.641, 0.8223, 0.6522, 0.8208, 0.6524, 0.8268, 0.6421, 0.8281, 0.6522, 0.8208, 0.6633, 0.821, 0.663, 0.8268, 0.6524, 0.8268, 0.6633, 0.821, 0.6742, 0.8223, 0.6733, 0.8281, 0.663, 0.8268, 0.7331, 0.8306, 0.7427, 0.8276, 0.7456, 0.8681, 0.7367, 0.8674, 0.7427, 0.8276, 0.7533, 0.8262, 0.755, 0.8688, 0.7456, 0.8681, 0.7533, 0.8262, 0.7641, 0.8256, 0.7647, 0.8696, 0.755, 0.8688, 0.7051, 0.7322, 0.7088, 0.7331, 0.7145, 0.8051, 0.7101, 0.8067, 0.6724, 0.08212, 0.6739, 0.08326, 0.6176, 0.2159, 0.6147, 0.2157, 0.5936, 0.3302, 0.5964, 0.331, 0.5978, 0.4653, 0.5944, 0.4728, 0.5849, 0.3304, 0.5876, 0.3298, 0.5877, 0.4738, 0.5843, 0.4677, 0.5876, 0.3298, 0.5906, 0.3298, 0.5908, 0.4794, 0.5877, 0.4738, 0.5906, 0.3298, 0.5936, 0.3302, 0.5944, 0.4728, 0.5908, 0.4794, 0.6665, 0.08027, 0.6684, 0.08045, 0.6098, 0.2141, 0.6073, 0.2125, 0.6684, 0.08045, 0.6704, 0.08115, 0.6122, 0.2151, 0.6098, 0.2141, 0.6704, 0.08115, 0.6724, 0.08212, 0.6147, 0.2157, 0.6122, 0.2151, 0.6941, 0.734, 0.6975, 0.7328, 0.7022, 0.8074, 0.6974, 0.8062, 0.6975, 0.7328, 0.7013, 0.7321, 0.7062, 0.8076, 0.7022, 0.8074, 0.7013, 0.7321, 0.7051, 0.7322, 0.7101, 0.8067, 0.7062, 0.8076, 0.7153, 0.8172, 0.7074, 0.8191, 0.7062, 0.8076, 0.7101, 0.8067, 0.5909, 0.3239, 0.5954, 0.3246, 0.5936, 0.3302, 0.5906, 0.3298, 0.7074, 0.8191, 0.6995, 0.8188, 0.7022, 0.8074, 0.7062, 0.8076, 0.5863, 0.3239, 0.5909, 0.3239, 0.5906, 0.3298, 0.5876, 0.3298, 0.6352, 0.6324, 0.6381, 0.6316, 0.6551, 0.6316, 0.6608, 0.6331, 0.6623, 0.6968, 0.6566, 0.6982, 0.6388, 0.6982, 0.6359, 0.6975, 0.6861, 0.7278, 0.6932, 0.7233, 0.6975, 0.7328, 0.6941, 0.734, 0.5704, 0.3236, 0.5793, 0.3244, 0.5785, 0.4699, 0.571, 0.4791, 0.6865, 0.08129, 0.6836, 0.08246, 0.6787, 0.08114, 0.6787, 0.0797, 0.6797, 0.07894, 0.681, 0.0794, 0.6874, 0.0802, 0.6692, 0.07579, 0.6667, 0.07508, 0.6645, 0.07411, 0.6627, 0.07018, 0.665, 0.07172, 0.6672, 0.07267, 0.7072, 0.7219, 0.7143, 0.7242, 0.7088, 0.7331, 0.7051, 0.7322, 0.6645, 0.07411, 0.6641, 0.07451, 0.6601, 0.07157, 0.6599, 0.0688, 0.6603, 0.06805, 0.6627, 0.07018, 0.694, 0.03364, 0.7008, 0.03556, 0.6874, 0.0802, 0.681, 0.0794, 0.6802, 0.07861, 0.7002, 0.7217, 0.7072, 0.7219, 0.7051, 0.7322, 0.7013, 0.7321, 0.6721, 0.07697, 0.6749, 0.07841, 0.6724, 0.08212, 0.6704, 0.08115, 0.605, 0.4673, 0.6122, 0.4745, 0.6135, 0.5349, 0.603, 0.5333, 0.5987, 0.4777, 0.605, 0.4673, 0.603, 0.5333, 0.5979, 0.5331, 0.6932, 0.7233, 0.7002, 0.7217, 0.7013, 0.7321, 0.6975, 0.7328, 0.6692, 0.07579, 0.6721, 0.07697, 0.6704, 0.08115, 0.6684, 0.08045, 0.6787, 0.08114, 0.6772, 0.08098, 0.6768, 0.07963, 0.6787, 0.0797, 0.6653, 0.07583, 0.6641, 0.07451, 0.6645, 0.07411, 0.6667, 0.07508, 0.6797, 0.07894, 0.6802, 0.07861, 0.681, 0.0794, 0.6016, 0.3264, 0.5995, 0.327, 0.5984, 0.3255, 0.6, 0.3248, 0.6194, 0.2208, 0.6211, 0.2223, 0.6191, 0.223, 0.6178, 0.2217, 0.5815, 0.3256, 0.5793, 0.3244, 0.5813, 0.3232, 0.583, 0.3243, 0.6004, 0.2165, 0.6029, 0.216, 0.6038, 0.2178, 0.602, 0.2181, 0.6662, 0.0716, 0.6672, 0.07267, 0.665, 0.07172, 0.6194, 0.2208, 0.6772, 0.08098, 0.6787, 0.08114, 0.6211, 0.2223, 0.6004, 0.2165, 0.6641, 0.07451, 0.6653, 0.07583, 0.6029, 0.216, 0.6031, 0.4664, 0.5995, 0.327, 0.6016, 0.3264, 0.605, 0.4673, 0.5785, 0.4699, 0.5793, 0.3244, 0.5815, 0.3256, 0.5803, 0.4691, 0.5848, 0.4786, 0.5785, 0.4699, 0.5803, 0.4691, 0.5846, 0.4759, 0.6797, 0.07894, 0.6755, 0.07651, 0.6756, 0.07601, 0.6802, 0.07861, 0.6755, 0.07651, 0.6716, 0.07467, 0.6711, 0.07394, 0.6756, 0.07601, 0.6716, 0.07467, 0.6672, 0.07267, 0.6662, 0.0716, 0.6711, 0.07394, 0.605, 0.4673, 0.5987, 0.4777, 0.5985, 0.4748, 0.6031, 0.4664, 0.5987, 0.4777, 0.5924, 0.4922, 0.5922, 0.4882, 0.5985, 0.4748, 0.5924, 0.4922, 0.5848, 0.4786, 0.5846, 0.4759, 0.5922, 0.4882, 0.6772, 0.08098, 0.6194, 0.2208, 0.6176, 0.2159, 0.6739, 0.08326, 0.6517, 0.2717, 0.6498, 0.2649, 0.6483, 0.2664, 0.6507, 0.5861, 0.6517, 0.5875, 0.6544, 0.5824, 0.6623, 0.5917, 0.6568, 0.5936, 0.658, 0.5948, 0.9629, 0.6556, 0.9646, 0.6545, 0.9585, 0.6514, 0.6452, 0.2664, 0.6433, 0.2646, 0.6428, 0.2724, 0.6465, 0.5803, 0.6462, 0.5872, 0.648, 0.5858, 0.6579, 0.5975, 0.6562, 0.5991, 0.6631, 0.6, 0.9563, 0.6597, 0.9637, 0.6606, 0.9624, 0.6585, 0.6504, 0.2875, 0.6535, 0.2923, 0.6517, 0.2717, 0.6483, 0.2664, 0.6542, 0.3233, 0.6571, 0.3275, 0.6535, 0.2923, 0.6504, 0.2875, 0.658, 0.3703, 0.6605, 0.3725, 0.6571, 0.3275, 0.6542, 0.3233, 0.6601, 0.4204, 0.6624, 0.4203, 0.6605, 0.3725, 0.658, 0.3703, 0.6632, 0.4703, 0.6655, 0.4678, 0.6624, 0.4203, 0.6601, 0.4204, 0.6638, 0.5204, 0.6669, 0.5156, 0.6655, 0.4678, 0.6632, 0.4703, 0.6565, 0.5659, 0.6609, 0.5605, 0.6669, 0.5156, 0.6638, 0.5204, 0.6507, 0.5861, 0.6544, 0.5824, 0.6609, 0.5605, 0.6565, 0.5659, 0.6791, 0.5927, 0.6852, 0.5892, 0.6623, 0.5917, 0.658, 0.5948, 0.7256, 0.5939, 0.7309, 0.5918, 0.6852, 0.5892, 0.6791, 0.5927, 0.7738, 0.604, 0.7765, 0.6023, 0.7309, 0.5918, 0.7256, 0.5939, 0.8204, 0.6163, 0.821, 0.6142, 0.7765, 0.6023, 0.7738, 0.604, 0.8674, 0.6277, 0.8658, 0.6249, 0.821, 0.6142, 0.8204, 0.6163, 0.9107, 0.6398, 0.9073, 0.6364, 0.8658, 0.6249, 0.8674, 0.6277, 0.9433, 0.6498, 0.9394, 0.6461, 0.9073, 0.6364, 0.9107, 0.6398, 0.9629, 0.6556, 0.9585, 0.6514, 0.9394, 0.6461, 0.9433, 0.6498, 0.6452, 0.2933, 0.6472, 0.2878, 0.6452, 0.2664, 0.6428, 0.2724, 0.6486, 0.3282, 0.6507, 0.3236, 0.6472, 0.2878, 0.6452, 0.2933, 0.6522, 0.373, 0.6545, 0.3705, 0.6507, 0.3236, 0.6486, 0.3282, 0.6544, 0.4207, 0.6567, 0.4205, 0.6545, 0.3705, 0.6522, 0.373, 0.6571, 0.468, 0.6596, 0.4704, 0.6567, 0.4205, 0.6544, 0.4207, 0.6571, 0.5149, 0.6597, 0.5201, 0.6596, 0.4704, 0.6571, 0.468, 0.6511, 0.5587, 0.653, 0.5651, 0.6597, 0.5201, 0.6571, 0.5149, 0.6465, 0.5803, 0.648, 0.5858, 0.653, 0.5651, 0.6511, 0.5587, 0.6852, 0.5993, 0.6792, 0.5963, 0.6579, 0.5975, 0.6631, 0.6, 0.7298, 0.6015, 0.7251, 0.598, 0.6792, 0.5963, 0.6852, 0.5993, 0.7747, 0.6102, 0.773, 0.6074, 0.7251, 0.598, 0.7298, 0.6015, 0.8191, 0.6217, 0.8196, 0.6195, 0.773, 0.6074, 0.7747, 0.6102, 0.8638, 0.6326, 0.8666, 0.631, 0.8196, 0.6195, 0.8191, 0.6217, 0.9051, 0.6442, 0.9097, 0.6431, 0.8666, 0.631, 0.8638, 0.6326, 0.937, 0.6537, 0.9425, 0.6528, 0.9097, 0.6431, 0.9051, 0.6442, 0.9563, 0.6597, 0.9624, 0.6585, 0.9425, 0.6528, 0.937, 0.6537, 0.6529, 0.2568, 0.6455, 0.2547, 0.6433, 0.2646, 0.6452, 0.2664, 0.6483, 0.2664, 0.6498, 0.2649, 0.6677, 0.3227, 0.6673, 0.3186, 0.6628, 0.3134, 0.6658, 0.3809, 0.668, 0.3879, 0.6701, 0.3849, 0.6736, 0.4547, 0.6712, 0.4519, 0.6697, 0.4591, 0.6758, 0.5323, 0.6801, 0.5241, 0.6795, 0.5199, 0.7292, 0.5788, 0.7252, 0.5773, 0.7162, 0.5797, 0.7856, 0.5999, 0.7926, 0.5998, 0.7904, 0.5971, 0.8559, 0.6135, 0.8526, 0.615, 0.8588, 0.6184, 0.9214, 0.6337, 0.9175, 0.6286, 0.9138, 0.6274, 0.664, 0.3439, 0.6683, 0.3516, 0.6677, 0.3227, 0.6628, 0.3134, 0.6658, 0.3809, 0.6701, 0.3849, 0.6683, 0.3516, 0.664, 0.3439, 0.6721, 0.497, 0.6754, 0.4883, 0.6736, 0.4547, 0.6697, 0.4591, 0.6758, 0.5323, 0.6795, 0.5199, 0.6754, 0.4883, 0.6721, 0.497, 0.7499, 0.5904, 0.759, 0.5889, 0.7292, 0.5788, 0.7162, 0.5797, 0.7856, 0.5999, 0.7904, 0.5971, 0.759, 0.5889, 0.7499, 0.5904, 0.8934, 0.627, 0.887, 0.6216, 0.8559, 0.6135, 0.8588, 0.6184, 0.9214, 0.6337, 0.9138, 0.6274, 0.887, 0.6216, 0.8934, 0.627, 0.6517, 0.2717, 0.6535, 0.2923, 0.6628, 0.3134, 0.6673, 0.3186, 0.6679, 0.3053, 0.8935, 0.004914, 0.9021, 0.004933, 0.9021, 0.4988, 0.8935, 0.4987, 0.7888, 0.4977, 0.7764, 0.497, 0.7796, 0.433, 0.7884, 0.433, 0.8221, 0.004826, 0.8307, 0.004892, 0.8307, 0.4987, 0.8221, 0.4987, 0.8141, 0.4242, 0.807, 0.4271, 0.7985, 0.4126, 0.8041, 0.4113, 0.7972, 0.4293, 0.7882, 0.4302, 0.7861, 0.4157, 0.7924, 0.4145, 0.7632, 0.008185, 0.7758, 0.007182, 0.781, 0.07207, 0.772, 0.07326, 0.5825, 0.8206, 0.5846, 0.8194, 0.5882, 0.8191, 0.6171, 0.8304, 0.6209, 0.8339, 0.6224, 0.8374, 0.6223, 0.838, 0.5818, 0.821, 0.7986, 0.07519, 0.808, 0.07683, 0.8017, 0.09131, 0.7956, 0.08985, 0.881, 0.8064, 0.8897, 0.7996, 0.9388, 0.8707, 0.9326, 0.8726, 0.8441, 0.9096, 0.8443, 0.9076, 0.9139, 0.9036, 0.9143, 0.9048, 0.8998, 0.7954, 0.9174, 0.7935, 0.9556, 0.8648, 0.9453, 0.8686, 0.8744, 0.8154, 0.881, 0.8064, 0.9326, 0.8726, 0.927, 0.8744, 0.8918, 0.783, 0.9122, 0.7802, 0.9151, 0.7871, 0.896, 0.7884, 0.8696, 0.8314, 0.8686, 0.8329, 0.8662, 0.8341, 0.8629, 0.8338, 0.864, 0.8294, 0.8709, 0.8258, 0.8744, 0.8154, 0.927, 0.8744, 0.922, 0.8759, 0.8375, 0.925, 0.8414, 0.9146, 0.9165, 0.9078, 0.9216, 0.913, 0.9386, 0.00499, 0.9472, 0.005056, 0.9472, 0.4989, 0.9386, 0.4988, 0.9194, 0.004971, 0.928, 0.00499, 0.928, 0.4988, 0.9194, 0.4988, 0.7919, 0.8197, 0.7936, 0.8191, 0.7967, 0.8215, 0.7966, 0.8255, 0.9021, 0.004933, 0.9107, 0.004952, 0.9107, 0.4988, 0.9021, 0.4988, 0.928, 0.00499, 0.9386, 0.00499, 0.9386, 0.4988, 0.928, 0.4988, 0.6898, 0.8362, 0.6918, 0.8342, 0.6956, 0.833, 0.7176, 0.8336, 0.7222, 0.8351, 0.7248, 0.8376, 0.7248, 0.8379, 0.6897, 0.8364, 0.9107, 0.004952, 0.9194, 0.004971, 0.9194, 0.4988, 0.9107, 0.4988, 0.7797, 0.4304, 0.7715, 0.4297, 0.7733, 0.416, 0.7797, 0.4161, 0.8849, 0.004874, 0.8935, 0.004914, 0.8935, 0.4987, 0.8849, 0.4987, 0.6902, 0.8305, 0.6915, 0.8313, 0.6918, 0.8342, 0.6898, 0.8362, 0.8564, 0.8286, 0.8568, 0.8182, 0.8634, 0.8226, 0.864, 0.8294, 0.8361, 0.9842, 0.8332, 0.9797, 0.8337, 0.9779, 0.8411, 0.9789, 0.8401, 0.9847, 0.8337, 0.9779, 0.8265, 0.96, 0.833, 0.9604, 0.8411, 0.9789, 0.8808, 0.7887, 0.8918, 0.783, 0.896, 0.7884, 0.885, 0.7934, 0.9122, 0.7802, 0.9141, 0.7792, 0.9191, 0.7817, 0.9195, 0.7852, 0.9151, 0.7871, 0.9195, 0.7852, 0.9799, 0.7303, 0.9873, 0.7325, 0.9883, 0.7369, 0.9232, 0.79, 0.9208, 0.7894, 0.9249, 0.9091, 0.9194, 0.9044, 0.9227, 0.879, 0.9279, 0.8778, 0.8717, 0.7962, 0.8808, 0.7887, 0.885, 0.7934, 0.8757, 0.8009, 0.9144, 0.9021, 0.9127, 0.9007, 0.917, 0.8792, 0.9185, 0.8788, 0.9193, 0.8795, 0.9157, 0.9018, 0.9174, 0.7935, 0.9195, 0.7924, 0.9575, 0.8645, 0.9556, 0.8648, 0.8412, 0.9597, 0.8379, 0.9481, 0.9362, 0.9258, 0.9465, 0.9336, 0.8488, 0.9783, 0.8412, 0.9597, 0.9465, 0.9336, 0.9669, 0.9479, 0.8568, 0.8182, 0.8632, 0.8054, 0.8679, 0.8105, 0.8634, 0.8226, 0.8696, 0.8314, 0.8709, 0.8258, 0.922, 0.8759, 0.9196, 0.8769, 0.8632, 0.8054, 0.8717, 0.7962, 0.8757, 0.8009, 0.8679, 0.8105, 0.8414, 0.9146, 0.8441, 0.9096, 0.9143, 0.9048, 0.9165, 0.9078, 0.8365, 0.9364, 0.8375, 0.925, 0.9216, 0.913, 0.928, 0.9189, 0.8384, 0.9007, 0.8369, 0.8937, 0.8551, 0.8398, 0.8603, 0.8348, 0.8629, 0.8338, 0.84, 0.9031, 0.9587, 0.8684, 0.979, 0.9431, 0.9775, 0.9422, 0.9578, 0.8692, 0.94, 0.8749, 0.9468, 0.8731, 0.9517, 0.9254, 0.9405, 0.9196, 0.9318, 0.9142, 0.9249, 0.9091, 0.9279, 0.8778, 0.9337, 0.8764, 0.9194, 0.9044, 0.9163, 0.9019, 0.9197, 0.8796, 0.9227, 0.879, 0.9468, 0.8731, 0.9578, 0.8692, 0.9775, 0.9422, 0.9517, 0.9254, 0.9405, 0.9196, 0.9318, 0.9142, 0.9337, 0.8764, 0.94, 0.8749, 0.9157, 0.9018, 0.9193, 0.8795, 0.9197, 0.8796, 0.9163, 0.9019, 0.8603, 0.8348, 0.8557, 0.8308, 0.8564, 0.8286, 0.864, 0.8294, 0.8629, 0.8338, 0.8265, 0.96, 0.8239, 0.9487, 0.8301, 0.9487, 0.833, 0.9604, 0.84, 0.9031, 0.8629, 0.8338, 0.8662, 0.8341, 0.8668, 0.8357, 0.8446, 0.904, 0.843, 0.905, 0.8239, 0.9487, 0.8227, 0.9374, 0.8288, 0.9368, 0.8301, 0.9487, 0.8897, 0.7996, 0.8998, 0.7954, 0.9453, 0.8686, 0.9388, 0.8707, 0.8227, 0.9253, 0.8258, 0.9118, 0.8336, 0.9124, 0.8294, 0.9245, 0.9191, 0.7817, 0.921, 0.7749, 0.9671, 0.7331, 0.975, 0.7302, 0.9799, 0.7303, 0.9195, 0.7852, 0.8258, 0.9118, 0.8317, 0.9036, 0.8383, 0.9074, 0.8336, 0.9124, 0.8379, 0.9481, 0.8365, 0.9364, 0.928, 0.9189, 0.9362, 0.9258, 0.8488, 0.9783, 0.849, 0.9813, 0.8462, 0.985, 0.8401, 0.9847, 0.8411, 0.9789, 0.8294, 0.9245, 0.8336, 0.9124, 0.8414, 0.9146, 0.8375, 0.925, 0.885, 0.7934, 0.896, 0.7884, 0.8998, 0.7954, 0.8897, 0.7996, 0.8446, 0.904, 0.8668, 0.8357, 0.917, 0.8792, 0.9127, 0.9007, 0.9232, 0.79, 0.9883, 0.7369, 0.9883, 0.9351, 0.9628, 0.8648, 0.849, 0.9813, 0.8488, 0.9783, 0.9669, 0.9479, 0.9698, 0.9508, 0.8686, 0.8329, 0.8696, 0.8314, 0.9196, 0.8769, 0.9188, 0.8776, 0.8336, 0.9124, 0.8383, 0.9074, 0.8441, 0.9096, 0.8414, 0.9146, 0.843, 0.905, 0.8443, 0.9076, 0.8441, 0.9096, 0.8383, 0.9074, 0.84, 0.9031, 0.9208, 0.7894, 0.9195, 0.7924, 0.9174, 0.7935, 0.9151, 0.7871, 0.9195, 0.7852, 0.896, 0.7884, 0.9151, 0.7871, 0.9174, 0.7935, 0.8998, 0.7954, 0.8411, 0.9789, 0.833, 0.9604, 0.8412, 0.9597, 0.8488, 0.9783, 0.864, 0.8294, 0.8634, 0.8226, 0.8709, 0.8258, 0.8696, 0.8314, 0.833, 0.9604, 0.8301, 0.9487, 0.8379, 0.9481, 0.8412, 0.9597, 0.8301, 0.9487, 0.8288, 0.9368, 0.8365, 0.9364, 0.8379, 0.9481, 0.8288, 0.9368, 0.8294, 0.9245, 0.8375, 0.925, 0.8365, 0.9364, 0.8634, 0.8226, 0.8679, 0.8105, 0.8744, 0.8154, 0.8709, 0.8258, 0.8679, 0.8105, 0.8757, 0.8009, 0.881, 0.8064, 0.8744, 0.8154, 0.8757, 0.8009, 0.885, 0.7934, 0.8897, 0.7996, 0.881, 0.8064, 0.9216, 0.913, 0.9165, 0.9078, 0.9194, 0.9044, 0.9249, 0.9091, 0.9388, 0.8707, 0.9453, 0.8686, 0.9468, 0.8731, 0.94, 0.8749, 0.9593, 0.8663, 0.9628, 0.8648, 0.9883, 0.9351, 0.9852, 0.941, 0.979, 0.9431, 0.9587, 0.8684, 0.9775, 0.9422, 0.9792, 0.9445, 0.9741, 0.9513, 0.9698, 0.9508, 0.9669, 0.9479, 0.9197, 0.8796, 0.9193, 0.8795, 0.9185, 0.8788, 0.9188, 0.8776, 0.9196, 0.8769, 0.9165, 0.9078, 0.9143, 0.9048, 0.9163, 0.9019, 0.9194, 0.9044, 0.9157, 0.9018, 0.9163, 0.9019, 0.9143, 0.9048, 0.9139, 0.9036, 0.9144, 0.9021, 0.9587, 0.8684, 0.9578, 0.8692, 0.9556, 0.8648, 0.9575, 0.8645, 0.9593, 0.8663, 0.9453, 0.8686, 0.9556, 0.8648, 0.9578, 0.8692, 0.9468, 0.8731, 0.9669, 0.9479, 0.9465, 0.9336, 0.9517, 0.9254, 0.9775, 0.9422, 0.9196, 0.8769, 0.922, 0.8759, 0.9227, 0.879, 0.9197, 0.8796, 0.9465, 0.9336, 0.9362, 0.9258, 0.9405, 0.9196, 0.9517, 0.9254, 0.9362, 0.9258, 0.928, 0.9189, 0.9318, 0.9142, 0.9405, 0.9196, 0.928, 0.9189, 0.9216, 0.913, 0.9249, 0.9091, 0.9318, 0.9142, 0.922, 0.8759, 0.927, 0.8744, 0.9279, 0.8778, 0.9227, 0.879, 0.927, 0.8744, 0.9326, 0.8726, 0.9337, 0.8764, 0.9279, 0.8778, 0.9326, 0.8726, 0.9388, 0.8707, 0.94, 0.8749, 0.9337, 0.8764, 0.8227, 0.9374, 0.8227, 0.9253, 0.8294, 0.9245, 0.8288, 0.9368, 0.7176, 0.8336, 0.7225, 0.8315, 0.7222, 0.8351, 0.6171, 0.8304, 0.6225, 0.8307, 0.6209, 0.8339, 0.8781, 0.691, 0.9126, 0.691, 0.886, 0.7113, 0.6915, 0.8313, 0.6956, 0.833, 0.6918, 0.8342, 0.8325, 0.9014, 0.8369, 0.8937, 0.8384, 0.9007, 0.9141, 0.7792, 0.921, 0.7749, 0.9191, 0.7817, 0.8292, 0.9855, 0.8332, 0.9797, 0.8361, 0.9842, 0.8551, 0.8398, 0.8557, 0.8308, 0.8603, 0.8348, 0.8446, 0.904, 0.8443, 0.9076, 0.843, 0.905, 0.9232, 0.79, 0.9195, 0.7924, 0.9208, 0.7894, 0.849, 0.9813, 0.8487, 0.9874, 0.8462, 0.985, 0.8686, 0.8329, 0.8668, 0.8357, 0.8662, 0.8341, 0.9139, 0.9036, 0.9127, 0.9007, 0.9144, 0.9021, 0.9575, 0.8645, 0.9628, 0.8648, 0.9593, 0.8663, 0.9734, 0.957, 0.9698, 0.9508, 0.9741, 0.9513, 0.917, 0.8792, 0.9188, 0.8776, 0.9185, 0.8788, 0.9558, 0.005014, 0.9558, 0.4988, 0.9472, 0.4989, 0.9472, 0.005056, 0.8763, 0.004808, 0.8763, 0.4986, 0.8676, 0.4987, 0.8676, 0.00485, 0.8307, 0.4987, 0.8307, 0.004892, 0.8393, 0.00485, 0.8393, 0.4987, 0.4946, 0.1992, 0.4847, 0.0136, 0.4879, 0.01341, 0.4979, 0.1991, 0.8446, 0.904, 0.9127, 0.9007, 0.9139, 0.9036, 0.8443, 0.9076, 0.8686, 0.8329, 0.9188, 0.8776, 0.917, 0.8792, 0.8668, 0.8357, 0.9575, 0.8645, 0.9195, 0.7924, 0.9232, 0.79, 0.9628, 0.8648, 0.849, 0.9813, 0.9698, 0.9508, 0.9734, 0.957, 0.8487, 0.9874, 0.7222, 0.8351, 0.7225, 0.8315, 0.7241, 0.8305, 0.7248, 0.8376, 0.8013, 0.005607, 0.8143, 0.004984, 0.8088, 0.07389, 0.799, 0.07236, 0.7882, 0.4302, 0.7797, 0.4304, 0.7797, 0.4161, 0.7861, 0.4157, 0.807, 0.4271, 0.7972, 0.4293, 0.7924, 0.4145, 0.7985, 0.4126, 0.8221, 0.4987, 0.8143, 0.4986, 0.808, 0.4302, 0.8184, 0.4274, 0.4815, 0.01375, 0.4914, 0.1994, 0.487, 0.1651, 0.4812, 0.05578, 0.7758, 0.007182, 0.7885, 0.006304, 0.7899, 0.07182, 0.781, 0.07207, 0.7727, 0.07591, 0.7813, 0.07477, 0.7828, 0.08922, 0.7765, 0.08992, 0.8143, 0.4986, 0.8014, 0.4982, 0.7977, 0.4322, 0.808, 0.4302, 0.7421, 0.0101, 0.7632, 0.008185, 0.772, 0.07326, 0.7525, 0.07881, 0.7813, 0.07477, 0.7898, 0.07457, 0.7892, 0.08918, 0.7828, 0.08922, 0.7565, 0.08148, 0.7727, 0.07591, 0.7765, 0.08992, 0.7673, 0.09183, 0.7898, 0.07457, 0.7986, 0.07519, 0.7956, 0.08985, 0.7892, 0.08918, 0.7715, 0.4297, 0.7567, 0.4258, 0.7654, 0.414, 0.7733, 0.416, 0.808, 0.07683, 0.8143, 0.07895, 0.8065, 0.09243, 0.8017, 0.09131, 0.5306, 0.7318, 0.542, 0.7318, 0.542, 0.9193, 0.5306, 0.9193, 0.5193, 0.7317, 0.5306, 0.7318, 0.5306, 0.9193, 0.5193, 0.9193, 0.542, 0.7318, 0.5534, 0.7318, 0.5534, 0.9194, 0.542, 0.9193, 0.5079, 0.7317, 0.5193, 0.7317, 0.5193, 0.9193, 0.5079, 0.9193, 0.4965, 0.7317, 0.5079, 0.7317, 0.5079, 0.9193, 0.4965, 0.9193, 0.4825, 0.7317, 0.4965, 0.7317, 0.4965, 0.9193, 0.4825, 0.9193, 0.7764, 0.497, 0.7641, 0.4963, 0.771, 0.4322, 0.7796, 0.433, 0.8221, 0.004826, 0.8221, 0.4987, 0.8184, 0.4274, 0.8187, 0.0759, 0.8143, 0.004984, 0.8221, 0.004826, 0.8187, 0.0759, 0.8088, 0.07389, 0.8014, 0.4982, 0.7888, 0.4977, 0.7884, 0.433, 0.7977, 0.4322, 0.8143, 0.07895, 0.8141, 0.4242, 0.8041, 0.4113, 0.8065, 0.09243, 0.7641, 0.4963, 0.7437, 0.4949, 0.7524, 0.4285, 0.771, 0.4322, 0.7567, 0.4258, 0.7565, 0.08148, 0.7673, 0.09183, 0.7654, 0.414, 0.799, 0.07236, 0.8088, 0.07389, 0.808, 0.07683, 0.7986, 0.07519, 0.8088, 0.07389, 0.8187, 0.0759, 0.8143, 0.07895, 0.808, 0.07683, 0.7525, 0.07881, 0.772, 0.07326, 0.7727, 0.07591, 0.7565, 0.08148, 0.772, 0.07326, 0.781, 0.07207, 0.7813, 0.07477, 0.7727, 0.07591, 0.781, 0.07207, 0.7899, 0.07182, 0.7898, 0.07457, 0.7813, 0.07477, 0.7899, 0.07182, 0.799, 0.07236, 0.7986, 0.07519, 0.7898, 0.07457, 0.8187, 0.0759, 0.8184, 0.4274, 0.8141, 0.4242, 0.8143, 0.07895, 0.7972, 0.4293, 0.807, 0.4271, 0.808, 0.4302, 0.7977, 0.4322, 0.807, 0.4271, 0.8141, 0.4242, 0.8184, 0.4274, 0.808, 0.4302, 0.7567, 0.4258, 0.7715, 0.4297, 0.771, 0.4322, 0.7524, 0.4285, 0.7715, 0.4297, 0.7797, 0.4304, 0.7796, 0.433, 0.771, 0.4322, 0.7797, 0.4304, 0.7882, 0.4302, 0.7884, 0.433, 0.7796, 0.433, 0.7882, 0.4302, 0.7972, 0.4293, 0.7977, 0.4322, 0.7884, 0.433, 0.7565, 0.08148, 0.7567, 0.4258, 0.7524, 0.4285, 0.7525, 0.07881, 0.7885, 0.006304, 0.8013, 0.005607, 0.799, 0.07236, 0.7899, 0.07182])
me_cube_001.materials.append(mat_material)
me_cube_001.use_remesh_preserve_volume = False
me_cube_001.use_remesh_preserve_attributes = False
me_cube_001.use_mirror_vertex_groups = False
me_cube_001.update()

# ---- objects
ob_cube_001 = bpy.data.objects.new('Cube.001', me_cube_001)

# ---- transforms, parenting, visibility, modifiers, constraints
ob_cube_001.location = (0.0, 0.0, 0.0)
ob_cube_001.lock_rotations_4d = False
ob_cube_001.empty_display_type = 'ARROWS'
ob_cube_001.lineart.crease_threshold = 0.0

# ---- collection membership
col_collection.objects.link(ob_cube_001)

# ---- scene / render settings (as saved in the file)
scene.frame_start = 1; scene.frame_end = 250; scene.frame_set(1)
scene.render.engine = 'BLENDER_EEVEE_NEXT'
scene.cycles.use_denoising = False
scene.cycles.samples = 128
scene.cycles.sampling_pattern = 'TABULATED_SOBOL'
scene.cycles.use_adaptive_sampling = False
scene.cycles.use_light_tree = False
scene.view_settings.view_transform = 'Filmic'
bpy.context.view_layer.update()

# ---- added for rendering (the .blend has no active camera and no usable light): camera, sun
cam_auto = bpy.data.cameras.new('AutoCamera')
cam_auto.lens = 50.0
cam_auto.sensor_width = 36.0
cam_auto.clip_end = 1000.0
ob_auto_camera = bpy.data.objects.new('AutoCamera', cam_auto)
scene.collection.objects.link(ob_auto_camera)
ob_auto_camera.location = (1.27585, -1.54255, 1.63025)
ob_auto_camera.rotation_euler = (1.09748, -7.21219e-08, 0.694738)
scene.camera = ob_auto_camera
light_auto_sun = bpy.data.lights.new('AutoSun', 'SUN')
light_auto_sun.energy = 3.0
light_auto_sun.angle = 0.0523599
ob_auto_sun = bpy.data.objects.new('AutoSun', light_auto_sun)
scene.collection.objects.link(ob_auto_sun)
ob_auto_sun.rotation_euler = (0.872665, 0.174533, 0.523599)
bpy.context.view_layer.update()
